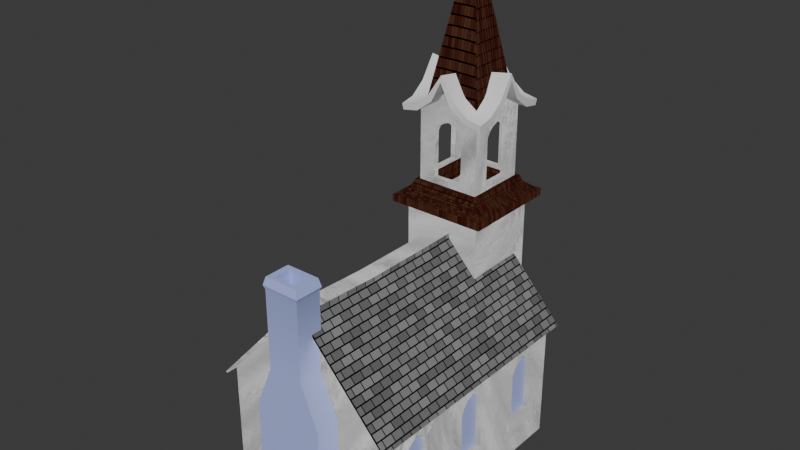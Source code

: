 # Source: Church.blend  (saved by Blender 4.5.88; exported with 4.5.12 LTS)
import bpy
from mathutils import Matrix  # noqa: F401  (used for matrix-valued properties, if any)

bpy.ops.wm.read_factory_settings(use_empty=True)
scene = bpy.context.scene
scene.name = 'Scene'

# ---- collections
col_collection = bpy.data.collections.new('Collection'); scene.collection.children.link(col_collection)

# ---- images (referenced by path relative to the original .blend; pixels are not part of the script)
import os
ASSET_DIR = os.environ.get("B2B_ASSET_DIR", "")  # directory of the original .blend (textures are referenced by path, not embedded)
HERE = os.path.dirname(os.path.abspath(__file__))  # packed textures are extracted next to this script under _unpacked/

def load_image(name, relpath, width, height, colorspace="sRGB"):
    """Load a texture the original file referenced (path relative to the .blend, or extracted next to this script)."""
    p = next((c for c in (os.path.join(HERE, relpath), os.path.join(ASSET_DIR, relpath)) if relpath and os.path.exists(c)), "")
    if p:
        img = bpy.data.images.load(p, check_existing=True)
        img.name = name
    else:  # same state as the original file: an image datablock whose file is absent (Cycles renders it pink)
        img = bpy.data.images.new(name, width, height)
        img.source = "FILE"
        img.filepath = "//" + (relpath or name)
    img.colorspace_settings.name = colorspace
    return img
img_church = load_image('Church', 'Church.png', 1024, 1024, 'sRGB')

# ---- materials (node trees are filled in below, after node groups)
mat_material = bpy.data.materials.new('Material')
mat_material.alpha_threshold = 0.0
mat_material.roughness = 0.5
mat_material.line_color = (0.0, 0.0, 0.0, 1.0)
mat_glass = bpy.data.materials.new('Glass')
mat_roof = bpy.data.materials.new('Roof')
mat_roof_red = bpy.data.materials.new('Roof Red')

# ---- node groups
ng_smooth_by_angle = bpy.data.node_groups.new('Smooth by Angle', 'GeometryNodeTree')
_s = ng_smooth_by_angle.interface.new_socket(name='Mesh', in_out='OUTPUT', socket_type='NodeSocketGeometry')
_s = ng_smooth_by_angle.interface.new_socket(name='Mesh', in_out='INPUT', socket_type='NodeSocketGeometry')
_s = ng_smooth_by_angle.interface.new_socket(name='Angle', in_out='INPUT', socket_type='NodeSocketFloat')
_s.subtype = 'ANGLE'
_s.default_value = 0.5236
_s.min_value = 0.0
_s.max_value = 3.142
_s.description = 'Maximum face angle for smooth edges'
_s = ng_smooth_by_angle.interface.new_socket(name='Ignore Sharpness', in_out='INPUT', socket_type='NodeSocketBool')
_s.force_non_field = True
ng_smooth_by_angle.description = 'Set the sharpness of mesh edges based on the angle between the neighboring faces'
ng_smooth_by_angle.is_modifier = True
_N = ng_smooth_by_angle.nodes; _L = ng_smooth_by_angle.links
n0 = _N.new('GeometryNodeSetShadeSmooth'); n0.name = 'Set Shade Smooth'; n0.location = (120, -80)
n0.domain = 'EDGE'
n1 = _N.new('GeometryNodeSetShadeSmooth'); n1.name = 'Set Shade Smooth.001'; n1.location = (300, -80)
n2 = _N.new('NodeGroupOutput'); n2.name = 'Group Output'; n2.location = (480, -80)
n3 = _N.new('GeometryNodeInputMeshEdgeAngle'); n3.name = 'Edge Angle'; n3.location = (-440, -240)
n4 = _N.new('NodeGroupInput'); n4.name = 'Group Input'; n4.location = (-80, -80)
n5 = _N.new('GeometryNodeInputEdgeSmooth'); n5.name = 'Is Edge Smooth'; n5.location = (-260, -120)
n6 = _N.new('GeometryNodeInputShadeSmooth'); n6.name = 'Is Shade Smooth'; n6.location = (-440, -397)
n7 = _N.new('FunctionNodeCompare'); n7.name = 'Compare'; n7.location = (-260, -260)
n7.operation = 'LESS_EQUAL'
n7.inputs[6].default_value = (0.0, 0.0, 0.0, 0.0)
n7.inputs[7].default_value = (0.0, 0.0, 0.0, 0.0)
n8 = _N.new('FunctionNodeBooleanMath'); n8.name = 'Boolean Math.001'; n8.location = (-80, -260)
n9 = _N.new('NodeGroupInput'); n9.name = 'Group Input.001'; n9.location = (-440, -329)
n10 = _N.new('NodeGroupInput'); n10.name = 'Group Input.002'; n10.location = (-259, -189)
n11 = _N.new('FunctionNodeBooleanMath'); n11.name = 'Boolean Math'; n11.location = (-80, -149)
n11.operation = 'OR'
n12 = _N.new('FunctionNodeBooleanMath'); n12.name = 'Boolean Math.002'; n12.location = (-260, -380)
n12.operation = 'OR'
n13 = _N.new('NodeGroupInput'); n13.name = 'Group Input.003'; n13.location = (-440, -460)
_L.new(n3.outputs[0], n7.inputs[0])
_L.new(n1.outputs[0], n2.inputs[0])
_L.new(n9.outputs[1], n7.inputs[1])
_L.new(n7.outputs[0], n8.inputs[0])
_L.new(n4.outputs[0], n0.inputs[0])
_L.new(n0.outputs[0], n1.inputs[0])
_L.new(n8.outputs[0], n0.inputs[2])
_L.new(n10.outputs[2], n11.inputs[1])
_L.new(n5.outputs[0], n11.inputs[0])
_L.new(n11.outputs[0], n0.inputs[1])
_L.new(n13.outputs[2], n12.inputs[1])
_L.new(n6.outputs[0], n12.inputs[0])
_L.new(n12.outputs[0], n8.inputs[1])
n2.is_active_output = True

# ---- material node trees
mat_material.use_nodes = True; mat_material.node_tree.nodes.clear()
_N = mat_material.node_tree.nodes; _L = mat_material.node_tree.links
n0 = _N.new('ShaderNodeOutputMaterial'); n0.name = 'Material Output'; n0.location = (577, 583)
n1 = _N.new('ShaderNodeTexBrick'); n1.name = 'Brick Texture'; n1.location = (304, 412)
n1.inputs[1].default_value = (0.0623, 0.05643, 0.05053, 1.0)
n1.inputs[2].default_value = (0.1999, 0.1719, 0.1447, 1.0)
n1.inputs[3].default_value = (0.008448, 0.008448, 0.008448, 1.0)
n1.inputs[4].default_value = 55.4
n1.inputs[5].default_value = 0.0
n1.inputs[6].default_value = 1.0
n2 = _N.new('ShaderNodeUVMap'); n2.name = 'UV Map'; n2.location = (-340, 661)
n3 = _N.new('ShaderNodeNewGeometry'); n3.name = 'Geometry'; n3.location = (-612, 601)
n4 = _N.new('ShaderNodeVectorRotate'); n4.name = 'Vector Rotate'; n4.location = (-134, 284)
n4.inputs[3].default_value = 1.571
n5 = _N.new('ShaderNodeTexImage'); n5.name = 'Image Texture'; n5.location = (700, 2)
n5.image = img_church
n6 = _N.new('ShaderNodeTexVoronoi'); n6.name = 'Voronoi Texture'; n6.location = (30, 416)
n6.feature = 'DISTANCE_TO_EDGE'
n6.inputs[2].default_value = 8.9
n7 = _N.new('ShaderNodeTexBrick'); n7.name = 'Brick Texture.001'; n7.location = (290, 871)
n7.inputs[4].default_value = 17.4
n8 = _N.new('ShaderNodeTexNoise'); n8.name = 'Noise Texture'; n8.location = (-60, 918)
n8.inputs[2].default_value = -5.0
n8.inputs[3].default_value = 8.1
n8.inputs[4].default_value = 1.0
n8.inputs[5].default_value = 2.4
n8.inputs[8].default_value = 12.5
_L.new(n2.outputs[0], n4.inputs[0])
_L.new(n6.outputs[0], n1.inputs[0])
_L.new(n2.outputs[0], n6.inputs[0])
_L.new(n7.outputs[0], n0.inputs[0])
_L.new(n2.outputs[0], n8.inputs[0])
_L.new(n2.outputs[0], n7.inputs[0])
_L.new(n8.outputs[0], n7.inputs[9])
_L.new(n8.outputs[0], n7.inputs[8])
n0.is_active_output = True
mat_glass.use_nodes = True; mat_glass.node_tree.nodes.clear()
_N = mat_glass.node_tree.nodes; _L = mat_glass.node_tree.links
n0 = _N.new('ShaderNodeBsdfPrincipled'); n0.name = 'Principled BSDF'; n0.location = (-200, 100)
n0.inputs[0].default_value = (0.4498, 0.5216, 0.9503, 1.0)
n1 = _N.new('ShaderNodeOutputMaterial'); n1.name = 'Material Output'; n1.location = (200, 100)
_L.new(n0.outputs[0], n1.inputs[0])
n1.is_active_output = True
mat_roof.use_nodes = True; mat_roof.node_tree.nodes.clear()
_N = mat_roof.node_tree.nodes; _L = mat_roof.node_tree.links
n0 = _N.new('ShaderNodeOutputMaterial'); n0.name = 'Material Output'; n0.location = (308, 85)
n1 = _N.new('ShaderNodeTexBrick'); n1.name = 'Brick Texture'; n1.location = (-424, 63)
n1.inputs[1].default_value = (0.1, 0.1, 0.1, 1.0)
n1.inputs[4].default_value = 30.0
n2 = _N.new('ShaderNodeUVMap'); n2.name = 'UV Map'; n2.location = (-908, -151)
n3 = _N.new('ShaderNodeNewGeometry'); n3.name = 'Geometry'; n3.location = (-851, 96)
n4 = _N.new('ShaderNodeVectorRotate'); n4.name = 'Vector Rotate'; n4.location = (-655, -113)
n4.inputs[3].default_value = 1.571
n5 = _N.new('ShaderNodeTexImage'); n5.name = 'Image Texture'; n5.location = (-37, -423)
n5.image = img_church
n6 = _N.new('ShaderNodeBsdfDiffuse'); n6.name = 'Diffuse BSDF'; n6.location = (-31, 206)
_L.new(n4.outputs[0], n1.inputs[0])
_L.new(n2.outputs[0], n4.inputs[0])
_L.new(n1.outputs[0], n6.inputs[0])
_L.new(n1.outputs[0], n0.inputs[0])
n0.is_active_output = True
mat_roof_red.use_nodes = True; mat_roof_red.node_tree.nodes.clear()
_N = mat_roof_red.node_tree.nodes; _L = mat_roof_red.node_tree.links
n0 = _N.new('ShaderNodeOutputMaterial'); n0.name = 'Material Output'; n0.location = (751, 341)
n1 = _N.new('ShaderNodeTexBrick'); n1.name = 'Brick Texture'; n1.location = (18, 320)
n1.inputs[1].default_value = (0.0302, 0.005713, 0.004098, 1.0)
n1.inputs[2].default_value = (0.0666, 0.0262, 0.01432, 1.0)
n2 = _N.new('ShaderNodeUVMap'); n2.name = 'UV Map'; n2.location = (-750, 76)
n3 = _N.new('ShaderNodeNewGeometry'); n3.name = 'Geometry'; n3.location = (-509, 363)
n4 = _N.new('ShaderNodeVectorRotate'); n4.name = 'Vector Rotate'; n4.location = (-497, 115)
n4.inputs[3].default_value = 1.571
n5 = _N.new('ShaderNodeTexImage'); n5.name = 'Image Texture'; n5.location = (396, 222)
n5.image = img_church
n6 = _N.new('ShaderNodeBsdfDiffuse'); n6.name = 'Diffuse BSDF'; n6.location = (412, 462)
n7 = _N.new('ShaderNodeSeparateXYZ'); n7.name = 'Separate XYZ'; n7.location = (-328, 459)
n8 = _N.new('ShaderNodeCombineXYZ'); n8.name = 'Combine XYZ'; n8.location = (-161, 458)
_L.new(n2.outputs[0], n4.inputs[0])
_L.new(n1.outputs[0], n6.inputs[0])
_L.new(n1.outputs[0], n0.inputs[0])
_L.new(n3.outputs[0], n7.inputs[0])
_L.new(n7.outputs[0], n8.inputs[0])
_L.new(n8.outputs[0], n1.inputs[0])
_L.new(n7.outputs[1], n8.inputs[1])
n0.is_active_output = True

# ---- world
world_world = bpy.data.worlds.new('World'); scene.world = world_world
world_world.use_nodes = True; world_world.node_tree.nodes.clear()
_N = world_world.node_tree.nodes; _L = world_world.node_tree.links
n0 = _N.new('ShaderNodeOutputWorld'); n0.name = 'World Output'; n0.location = (200, 100)
n1 = _N.new('ShaderNodeBackground'); n1.name = 'Background'; n1.location = (-200, 100)
n1.inputs[0].default_value = (0.05088, 0.05088, 0.05088, 1.0)
_L.new(n1.outputs[0], n0.inputs[0])
n0.is_active_output = True
world_world.color = (0.05088, 0.05088, 0.05088)
world_world.sun_shadow_jitter_overblur = 0.0

# ---- meshes
me_church = bpy.data.meshes.new('Church')
me_church.from_pydata([(1.223, 1.418, 9.325), (0.2881, 1.385, 9.777), (1.256, 2.353, 9.777), (0.3382, 2.303, 9.837), (0.7682, 1.405, 9.415), (0.0003476, 1.369, 10.35), (0.3004, 1.827, 9.711), (1.236, 1.873, 9.415), (1.273, 2.641, 10.35), (0.3689, 2.641, 10.21), (0.0003476, 2.272, 10.21), (0.814, 2.341, 9.711), (0.8381, 2.641, 10.28), (0.0003476, 2.641, 10.16), (0.0003476, 1.803, 10.28), (0.7826, 1.859, 9.441), (-1.222, 1.418, 9.325), (-0.2874, 1.385, 9.777), (-1.255, 2.353, 9.777), (-0.3375, 2.303, 9.837), (-0.7675, 1.405, 9.415), (-0.2997, 1.827, 9.711), (-1.236, 1.873, 9.415), (-1.272, 2.641, 10.35), (-0.3682, 2.641, 10.21), (-0.8133, 2.341, 9.711), (-0.8374, 2.641, 10.28), (-0.7819, 1.859, 9.441), (1.223, 3.864, 9.325), (0.2881, 3.897, 9.777), (1.256, 2.929, 9.777), (0.3382, 2.979, 9.837), (0.7682, 3.877, 9.415), (0.0003476, 3.913, 10.35), (0.3004, 3.455, 9.711), (1.236, 3.409, 9.415), (0.0003476, 3.009, 10.21), (0.814, 2.941, 9.711), (0.0003476, 3.479, 10.28), (0.7826, 3.423, 9.441), (-1.222, 3.864, 9.325), (-0.2874, 3.897, 9.777), (-1.255, 2.929, 9.777), (-0.3375, 2.979, 9.837), (-0.7675, 3.877, 9.415), (-0.2997, 3.455, 9.711), (-1.236, 3.409, 9.415), (-0.8133, 2.941, 9.711), (-0.7819, 3.423, 9.441), (1.245, 1.396, 9.5), (0.4153, 1.396, 9.901), (1.245, 2.226, 9.901), (0.4153, 2.226, 9.977), (0.8303, 1.396, 9.581), (0.0003476, 1.396, 10.53), (0.4153, 1.811, 9.846), (1.245, 1.811, 9.581), (1.245, 2.641, 10.53), (0.4153, 2.641, 10.39), (0.0003476, 2.226, 10.39), (0.8303, 2.226, 9.846), (0.8303, 2.641, 10.46), (0.0003476, 2.641, 10.34), (0.0003476, 1.811, 10.46), (0.8303, 1.811, 9.606), (-1.245, 1.396, 9.5), (-0.4146, 1.396, 9.901), (-1.245, 2.226, 9.901), (-0.4146, 2.226, 9.977), (-0.8296, 1.396, 9.581), (-0.4146, 1.811, 9.846), (-1.245, 1.811, 9.581), (-1.245, 2.641, 10.53), (-0.4146, 2.641, 10.39), (-0.8296, 2.226, 9.846), (-0.8296, 2.641, 10.46), (-0.8296, 1.811, 9.606), (1.245, 3.886, 9.5), (0.4153, 3.886, 9.901), (1.245, 3.056, 9.901), (0.4153, 3.056, 9.977), (0.8303, 3.886, 9.581), (0.0003476, 3.886, 10.53), (0.4153, 3.471, 9.846), (1.245, 3.471, 9.581), (0.0003476, 3.056, 10.39), (0.8303, 3.056, 9.846), (0.0003476, 3.471, 10.46), (0.8303, 3.471, 9.606), (-1.245, 3.886, 9.5), (-0.4146, 3.886, 9.901), (-1.245, 3.056, 9.901), (-0.4146, 3.056, 9.977), (-0.8296, 3.886, 9.581), (-0.4146, 3.471, 9.846), (-1.245, 3.471, 9.581), (-0.8296, 3.056, 9.846), (-0.8296, 3.471, 9.606), (-2.646, -3.959, 3.343), (-2.646, 3.366, 3.343), (2.644, -3.959, 3.343), (2.644, 3.366, 3.343), (-0.1369, 3.366, 6.128), (0.135, 3.366, 6.128), (0.135, -3.959, 6.128), (-0.1369, -3.959, 6.128), (-2.646, -1.584, 3.343), (-2.646, 0.8909, 3.343), (2.644, 0.8909, 3.343), (2.644, -1.584, 3.343), (0.135, -1.584, 6.073), (0.135, 0.8909, 6.073), (-0.1369, 0.8909, 6.073), (-0.1369, -1.584, 6.073), (-2.683, -1.584, 3.377), (-2.683, -3.959, 3.377), (-0.1738, -3.959, 6.161), (-0.1738, -1.584, 6.106), (-2.683, 3.366, 3.377), (-2.683, 0.8905, 3.377), (-0.1738, 0.8905, 6.106), (-0.1738, 3.366, 6.161), (2.681, 0.8905, 3.377), (2.681, 3.366, 3.377), (0.172, 3.366, 6.161), (2.681, -3.959, 3.377), (2.681, -1.584, 3.377), (0.172, -3.959, 6.161), (0.1718, 0.8909, 6.107), (0.1718, -1.584, 6.107), (-0.0009368, 3.438, 9.601), (0.8198, 3.462, 9.454), (0.7966, 2.641, 9.601), (0.8198, 1.82, 9.454), (-0.0009368, 1.843, 9.601), (-0.8216, 1.82, 9.454), (-0.7984, 2.641, 9.601), (-0.8216, 3.462, 9.454), (-0.0009368, 2.641, 14.0), (-1.126, 1.528, 0.0), (-1.126, 1.528, 7.004), (-1.126, 3.778, 0.0), (-1.126, 3.778, 7.004), (1.124, 1.528, 0.0), (1.124, 1.528, 7.004), (1.124, 3.778, 0.0), (1.124, 3.778, 7.004), (-2.532, -3.722, 3.469), (-2.532, -3.722, 0.0), (-2.532, 3.028, 3.469), (-2.532, 3.028, 0.0), (2.53, -3.722, 3.469), (2.53, -3.722, 0.0), (2.53, 3.028, 3.469), (2.53, 3.028, 0.0), (-0.9009, 1.741, 7.25), (-0.9009, 3.541, 7.25), (0.8991, 1.741, 7.25), (0.8991, 3.541, 7.25), (-1.126, 1.528, 3.75), (-1.126, 3.778, 3.75), (1.124, 3.778, 3.75), (1.124, 1.528, 3.75), (-0.6009, 3.778, 0.5104), (0.5991, 3.778, 0.5104), (-0.6009, 3.299, 0.5104), (0.5991, 3.299, 0.5104), (-0.0009368, 3.778, 3.333), (-0.6009, 3.778, 2.733), (-0.1863, 3.778, 3.304), (-0.3536, 3.778, 3.219), (-0.4863, 3.778, 3.086), (-0.5716, 3.778, 2.919), (0.5991, 3.778, 2.733), (0.5697, 3.778, 2.919), (0.4845, 3.778, 3.086), (0.3517, 3.778, 3.219), (0.1845, 3.778, 3.304), (-0.6009, 3.299, 2.733), (-0.0009368, 3.299, 3.333), (-0.5716, 3.299, 2.919), (-0.4863, 3.299, 3.086), (-0.3536, 3.299, 3.219), (-0.1863, 3.299, 3.304), (0.5991, 3.299, 2.733), (0.1845, 3.299, 3.304), (0.3517, 3.299, 3.219), (0.4845, 3.299, 3.086), (0.5697, 3.299, 2.919), (-0.4009, 3.778, 4.443), (0.3991, 3.778, 4.443), (-0.4009, 3.591, 4.443), (0.3991, 3.591, 4.443), (-0.0009367, 3.778, 6.2), (-0.4009, 3.778, 5.6), (-0.2009, 3.778, 6.0), (-0.3473, 3.778, 5.8), (0.3991, 3.778, 5.6), (0.3455, 3.778, 5.8), (0.1991, 3.778, 6.0), (-0.4009, 3.591, 5.6), (-0.3473, 3.591, 5.8), (-0.2009, 3.591, 6.0), (-0.0009368, 3.591, 6.2), (0.3991, 3.591, 5.6), (0.1991, 3.591, 6.0), (0.3455, 3.591, 5.8), (-0.6009, 3.049, 4.3), (-0.6009, 3.049, 4.5), (-0.6009, 3.933, 4.3), (0.5991, 3.049, 4.3), (0.5991, 3.049, 4.5), (0.5991, 3.933, 4.3), (-0.6009, 3.833, 4.5), (-0.6009, 3.933, 4.4), (-0.6009, 3.904, 4.471), (0.5991, 3.933, 4.4), (0.5991, 3.833, 4.5), (0.5991, 3.904, 4.471), (-1.424, 1.218, 6.92), (-1.001, 1.641, 7.347), (-1.424, 4.064, 6.92), (-1.001, 3.641, 7.347), (1.422, 1.218, 6.92), (0.9991, 1.641, 7.347), (1.422, 4.064, 6.92), (0.9991, 3.641, 7.347), (-1.424, 4.064, 6.718), (-1.424, 1.218, 6.718), (1.422, 4.064, 6.718), (1.422, 1.218, 6.718), (-1.219, 1.423, 7.03), (-1.219, 3.859, 7.03), (1.217, 3.859, 7.03), (1.217, 1.423, 7.03), (-0.4497, 3.541, 7.523), (0.4478, 3.541, 7.523), (-0.2509, 3.028, 6.0), (0.2491, 3.028, 6.0), (0.2491, -3.722, 6.0), (-0.2509, -3.722, 6.0), (-0.4497, 3.391, 7.523), (0.4478, 3.391, 7.523), (-0.0009368, 3.541, 9.164), (-0.4497, 3.541, 8.805), (-0.9009, 3.541, 9.437), (-0.2011, 3.541, 9.09), (-0.3571, 3.541, 8.965), (0.4478, 3.541, 8.805), (0.8991, 3.541, 9.437), (0.3552, 3.541, 8.965), (0.1993, 3.541, 9.09), (-0.4497, 3.391, 8.805), (-0.0009368, 3.391, 9.164), (-0.3571, 3.391, 8.965), (-0.2011, 3.391, 9.09), (0.4478, 3.391, 8.805), (0.1993, 3.391, 9.09), (0.3552, 3.391, 8.965), (-0.9009, 3.063, 7.523), (-0.9009, 2.219, 7.523), (-0.7509, 3.063, 7.523), (-0.7509, 2.219, 7.523), (-0.4228, 1.741, 7.523), (0.4209, 1.741, 7.523), (0.8991, 3.063, 7.523), (0.8991, 2.219, 7.523), (-0.4228, 1.891, 7.523), (0.4209, 1.891, 7.523), (0.7491, 3.063, 7.523), (0.7491, 2.219, 7.523), (0.8991, 2.641, 9.164), (0.8991, 3.063, 8.826), (0.8991, 2.829, 9.094), (0.8991, 2.976, 8.977), (0.8991, 2.219, 8.826), (0.8991, 1.741, 9.437), (0.8991, 2.306, 8.977), (0.8991, 2.453, 9.094), (0.7491, 3.063, 8.826), (0.7491, 2.641, 9.164), (0.7491, 2.976, 8.977), (0.7491, 2.829, 9.094), (0.7491, 2.219, 8.826), (0.7491, 2.453, 9.094), (0.7491, 2.306, 8.977), (-0.4228, 1.741, 8.826), (-0.0009368, 1.741, 9.164), (-0.9009, 1.741, 9.437), (-0.3358, 1.741, 8.977), (-0.1892, 1.741, 9.094), (0.4209, 1.741, 8.826), (0.1873, 1.741, 9.094), (0.3339, 1.741, 8.977), (-0.0009368, 1.891, 9.164), (-0.4228, 1.891, 8.826), (-0.1892, 1.891, 9.094), (-0.3358, 1.891, 8.977), (0.4209, 1.891, 8.826), (0.3339, 1.891, 8.977), (0.1873, 1.891, 9.094), (-0.9009, 2.219, 8.826), (-0.9009, 2.453, 9.094), (-0.9009, 2.306, 8.977), (-0.9009, 3.063, 8.826), (-0.9009, 2.641, 9.164), (-0.9009, 2.976, 8.977), (-0.9009, 2.829, 9.094), (-0.7509, 2.219, 8.826), (-0.7509, 2.306, 8.977), (-0.7509, 2.453, 9.094), (-0.7509, 2.641, 9.164), (-0.7509, 3.063, 8.826), (-0.7509, 2.829, 9.094), (-0.7509, 2.976, 8.977), (-0.7633, 1.879, 7.347), (-0.7633, 3.403, 7.347), (0.7614, 3.403, 7.347), (0.7614, 1.879, 7.347), (-0.8689, 2.101, 6.829), (-0.8689, 3.626, 6.829), (0.6558, 3.626, 6.829), (0.6558, 2.101, 6.829), (-0.0009368, 1.741, 10.0), (-0.0009368, 3.541, 10.0), (0.8991, 2.641, 10.0), (-0.9009, 2.641, 10.0), (-1.11, 3.749, 6.718), (-1.11, 1.532, 6.718), (1.108, 3.749, 6.718), (1.108, 1.532, 6.718), (-1.07, 1.572, 7.17), (-1.07, 3.71, 7.17), (1.068, 3.71, 7.17), (1.068, 1.572, 7.17), (2.53, -1.472, 0.0), (2.53, 0.7784, 0.0), (-2.532, -1.472, 3.469), (-2.532, 0.7784, 3.469), (2.53, 0.7784, 3.469), (2.53, -1.472, 3.469), (-2.532, 0.7784, 0.0), (-2.532, -1.472, 0.0), (0.2491, -1.472, 5.95), (0.2491, 0.7784, 5.95), (-0.2509, 0.7784, 5.95), (-0.2509, -1.472, 5.95), (-2.532, 2.325, 1.0), (-2.532, 1.482, 1.0), (-2.532, 0.07527, 1.0), (-2.532, -0.7685, 1.0), (-2.532, -3.018, 1.0), (-2.532, -2.175, 1.0), (2.53, -3.018, 1.0), (2.53, -2.175, 1.0), (2.53, -0.7685, 1.0), (2.53, 0.07527, 1.0), (2.53, 1.482, 1.0), (2.53, 2.325, 1.0), (-2.382, 2.325, 1.0), (-2.382, 1.482, 1.0), (-2.382, 0.07527, 1.0), (-2.382, -0.7685, 1.0), (-2.382, -3.018, 1.0), (-2.382, -2.175, 1.0), (2.38, -3.018, 1.0), (2.38, -2.175, 1.0), (2.38, -0.7685, 1.0), (2.38, 0.07527, 1.0), (2.38, 1.482, 1.0), (2.38, 2.325, 1.0), (-2.532, 2.325, 2.625), (-2.532, 1.903, 3.047), (-2.532, 2.238, 2.813), (-2.532, 2.092, 2.96), (-2.532, 1.482, 2.625), (-2.532, 1.715, 2.96), (-2.532, 1.569, 2.813), (-2.382, 2.325, 2.625), (-2.382, 2.092, 2.96), (-2.382, 2.238, 2.813), (-2.382, 1.482, 2.625), (-2.382, 1.903, 3.047), (-2.382, 1.569, 2.813), (-2.382, 1.715, 2.96), (-2.532, -0.3466, 3.047), (-2.532, -0.7685, 2.625), (-2.532, -0.5348, 2.96), (-2.532, -0.6815, 2.813), (-2.532, 0.07527, 2.625), (-2.532, -0.01174, 2.813), (-2.532, -0.1584, 2.96), (-2.382, -0.7685, 2.625), (-2.382, -0.6815, 2.813), (-2.382, -0.5348, 2.96), (-2.382, -0.3466, 3.047), (-2.382, 0.07527, 2.625), (-2.382, -0.1584, 2.96), (-2.382, -0.01174, 2.813), (-2.532, -2.597, 3.047), (-2.532, -3.018, 2.625), (-2.532, -2.785, 2.96), (-2.532, -2.931, 2.813), (-2.532, -2.175, 2.625), (-2.532, -2.262, 2.813), (-2.532, -2.408, 2.96), (-2.382, -3.018, 2.625), (-2.382, -2.597, 3.047), (-2.382, -2.931, 2.813), (-2.382, -2.785, 2.96), (-2.382, -2.175, 2.625), (-2.382, -2.408, 2.96), (-2.382, -2.262, 2.813), (2.53, -3.018, 2.625), (2.53, -2.931, 2.813), (2.53, -2.785, 2.96), (2.53, -2.597, 3.047), (2.53, -2.175, 2.625), (2.53, -2.408, 2.96), (2.53, -2.262, 2.813), (2.38, -2.597, 3.047), (2.38, -3.018, 2.625), (2.38, -2.785, 2.96), (2.38, -2.931, 2.813), (2.38, -2.175, 2.625), (2.38, -2.262, 2.813), (2.38, -2.408, 2.96), (2.53, -0.3466, 3.047), (2.53, 0.07527, 2.625), (2.53, -0.1584, 2.96), (2.53, -0.01174, 2.813), (2.53, -0.7685, 2.625), (2.53, -0.6815, 2.813), (2.53, -0.5348, 2.96), (2.38, 0.07527, 2.625), (2.38, -0.3466, 3.047), (2.38, -0.01174, 2.813), (2.38, -0.1584, 2.96), (2.38, -0.7685, 2.625), (2.38, -0.5348, 2.96), (2.38, -0.6815, 2.813), (2.53, 2.325, 2.625), (2.53, 2.092, 2.96), (2.53, 2.238, 2.813), (2.53, 1.482, 2.625), (2.53, 1.903, 3.047), (2.53, 1.569, 2.813), (2.53, 1.715, 2.96), (2.38, 2.325, 2.625), (2.38, 1.903, 3.047), (2.38, 2.238, 2.813), (2.38, 2.092, 2.96), (2.38, 1.482, 2.625), (2.38, 1.715, 2.96), (2.38, 1.569, 2.813), (-2.601, 1.298, 1.141), (-2.601, 1.298, 0.859), (-2.601, 2.483, 1.141), (-2.601, 2.483, 0.859), (-2.301, 1.298, 1.141), (-2.301, 1.298, 0.859), (-2.301, 2.483, 1.141), (-2.301, 2.483, 0.859), (-2.601, -0.9217, 1.141), (-2.601, -0.9217, 0.859), (-2.601, 0.2635, 1.141), (-2.601, 0.2635, 0.859), (-2.301, -0.9217, 1.141), (-2.301, -0.9217, 0.859), (-2.301, 0.2635, 1.141), (-2.301, 0.2635, 0.859), (-2.601, -3.202, 1.141), (-2.601, -3.202, 0.859), (-2.601, -2.017, 1.141), (-2.601, -2.017, 0.859), (-2.301, -3.202, 1.141), (-2.301, -3.202, 0.859), (-2.301, -2.017, 1.141), (-2.301, -2.017, 0.859), (2.599, -1.997, 1.141), (2.599, -1.997, 0.859), (2.599, -3.182, 1.141), (2.599, -3.182, 0.859), (2.299, -1.997, 1.141), (2.299, -1.997, 0.859), (2.299, -3.182, 1.141), (2.299, -3.182, 0.859), (2.599, 0.2235, 1.141), (2.599, 0.2235, 0.859), (2.599, -0.9617, 1.141), (2.599, -0.9617, 0.859), (2.299, 0.2235, 1.141), (2.299, 0.2235, 0.859), (2.299, -0.9617, 1.141), (2.299, -0.9617, 0.859), (2.599, 2.503, 1.141), (2.599, 2.503, 0.859), (2.599, 1.318, 1.141), (2.599, 1.318, 0.859), (2.299, 2.503, 1.141), (2.299, 2.503, 0.859), (2.299, 1.318, 1.141), (2.299, 1.318, 0.859), (-0.2509, -3.722, 6.25), (0.2491, -3.722, 6.25), (0.2491, 0.7784, 6.15), (0.2491, 3.028, 6.2), (-0.2509, 3.028, 6.2), (-0.2509, -1.472, 6.15), (0.2491, -1.472, 6.15), (-0.2509, 0.7784, 6.15), (0.9991, -3.659, 3.442), (0.9991, -3.659, 0.0), (0.9991, -4.409, 3.442), (0.9991, -4.409, 0.0), (-1.001, -3.659, 3.442), (-1.001, -3.659, 0.0), (-1.001, -4.409, 3.442), (-1.001, -4.409, 0.0), (0.4991, -4.409, 4.658), (-0.5009, -4.409, 4.658), (0.4991, -3.659, 4.658), (-0.5009, -3.659, 4.658), (0.4814, -4.396, 7.176), (-0.4833, -4.396, 7.176), (0.4814, -3.672, 7.176), (-0.4833, -3.672, 7.176), (0.2991, -4.259, 7.176), (-0.3009, -4.259, 7.176), (0.2991, -3.809, 7.176), (-0.3009, -3.809, 7.176), (0.2991, -4.259, 6.5), (-0.3009, -4.259, 6.5), (0.2991, -3.809, 6.5), (-0.3009, -3.809, 6.5), (-0.5458, -4.443, 6.947), (-0.5458, -3.625, 6.947), (0.544, -4.443, 6.947), (0.544, -3.625, 6.947), (-0.5009, -3.659, 6.847), (0.4991, -3.659, 6.847), (-0.5009, -4.409, 6.847), (0.4991, -4.409, 6.847)], [(108, 111), (109, 110), (107, 112), (106, 113)], [(15, 7, 0, 4), (14, 6, 1, 5), (13, 9, 3, 10), (12, 8, 2, 11), (9, 12, 11, 3), (10, 3, 6, 14), (6, 15, 4, 1), (3, 11, 15, 6), (11, 2, 7, 15), (27, 20, 16, 22), (14, 5, 17, 21), (13, 10, 19, 24), (26, 25, 18, 23), (24, 19, 25, 26), (10, 14, 21, 19), (21, 17, 20, 27), (19, 21, 27, 25), (25, 27, 22, 18), (39, 32, 28, 35), (38, 33, 29, 34), (13, 36, 31, 9), (12, 37, 30, 8), (9, 31, 37, 12), (36, 38, 34, 31), (34, 29, 32, 39), (31, 34, 39, 37), (37, 39, 35, 30), (48, 46, 40, 44), (38, 45, 41, 33), (13, 24, 43, 36), (26, 23, 42, 47), (24, 26, 47, 43), (36, 43, 45, 38), (45, 48, 44, 41), (43, 47, 48, 45), (47, 42, 46, 48), (64, 53, 49, 56), (63, 54, 50, 55), (62, 59, 52, 58), (61, 60, 51, 57), (58, 52, 60, 61), (59, 63, 55, 52), (55, 50, 53, 64), (52, 55, 64, 60), (60, 64, 56, 51), (76, 71, 65, 69), (63, 70, 66, 54), (62, 73, 68, 59), (75, 72, 67, 74), (73, 75, 74, 68), (59, 68, 70, 63), (70, 76, 69, 66), (68, 74, 76, 70), (74, 67, 71, 76), (88, 84, 77, 81), (87, 83, 78, 82), (62, 58, 80, 85), (61, 57, 79, 86), (58, 61, 86, 80), (85, 80, 83, 87), (83, 88, 81, 78), (80, 86, 88, 83), (86, 79, 84, 88), (97, 93, 89, 95), (87, 82, 90, 94), (62, 85, 92, 73), (75, 96, 91, 72), (73, 92, 96, 75), (85, 87, 94, 92), (94, 90, 93, 97), (92, 94, 97, 96), (96, 97, 95, 91), (4, 0, 49, 53), (5, 1, 50, 54), (7, 2, 51, 56), (1, 4, 53, 50), (0, 7, 56, 49), (2, 8, 57, 51), (16, 20, 69, 65), (17, 5, 54, 66), (18, 22, 71, 67), (20, 17, 66, 69), (22, 16, 65, 71), (23, 18, 67, 72), (28, 32, 81, 77), (29, 33, 82, 78), (30, 35, 84, 79), (32, 29, 78, 81), (35, 28, 77, 84), (8, 30, 79, 57), (44, 40, 89, 93), (33, 41, 90, 82), (46, 42, 91, 95), (41, 44, 93, 90), (40, 46, 95, 89), (42, 23, 72, 91), (114, 115, 116, 117), (98, 115, 114, 106), (105, 116, 115, 98), (113, 117, 116, 105), (118, 119, 120, 121), (107, 119, 118, 99), (107, 99, 102, 112, 113, 105, 98, 106), (102, 121, 120, 112), (99, 118, 121, 102), (119, 114, 117, 120), (106, 114, 119, 107), (112, 120, 117, 113), (122, 123, 124, 128), (101, 123, 122, 108), (103, 124, 123, 101), (111, 128, 124, 103), (125, 126, 129, 127), (109, 126, 125, 100), (104, 127, 129, 110), (109, 100, 104, 110, 111, 103, 101, 108), (126, 122, 128, 129), (108, 122, 126, 109), (110, 129, 128, 111), (130, 138, 131), (131, 138, 132), (132, 138, 133), (133, 138, 134), (134, 138, 135), (135, 138, 136), (130, 131, 132, 133, 134, 135, 136, 137), (136, 138, 137), (137, 138, 130), (159, 140, 142, 160), (161, 146, 144, 162), (162, 144, 140, 159), (164, 163, 165, 166), (150, 149, 153, 154), (152, 151, 147, 148), (143, 162, 159, 139), (145, 161, 162, 143), (139, 159, 160, 141), (145, 141, 163, 164), (167, 169, 160), (169, 170, 160), (170, 171, 160), (171, 172, 160), (172, 168, 160), (173, 174, 161), (174, 175, 161), (175, 176, 161), (176, 177, 161), (177, 167, 161), (179, 167, 177, 185), (185, 177, 176, 186), (186, 176, 175, 187), (187, 175, 174, 188), (188, 174, 173, 184), (167, 179, 183, 169), (169, 183, 182, 170), (170, 182, 181, 171), (171, 181, 180, 172), (172, 180, 178, 168), (163, 168, 178, 165), (141, 160, 168, 163), (160, 161, 167), (173, 164, 166, 184), (161, 145, 164, 173), (165, 178, 180, 181, 182, 183, 179, 185, 186, 187, 188, 184, 166), (190, 189, 191, 192), (161, 160, 189, 190), (193, 195, 142), (195, 196, 142), (196, 194, 142), (197, 198, 146), (198, 199, 146), (199, 193, 146), (193, 203, 202, 195), (195, 202, 201, 196), (196, 201, 200, 194), (203, 193, 199, 205), (205, 199, 198, 206), (206, 198, 197, 204), (160, 142, 194, 189), (142, 146, 193), (189, 194, 200, 191), (197, 190, 192, 204), (146, 161, 190, 197), (191, 200, 201, 202, 203, 205, 206, 204, 192), (210, 211, 208, 207), (209, 212, 210, 207), (213, 217, 218, 215), (215, 218, 216, 214), (217, 213, 208, 211), (207, 208, 213, 215, 214, 209), (209, 214, 216, 212), (212, 216, 218, 217, 211, 210), (331, 220, 222, 332), (332, 222, 226, 333), (333, 226, 224, 334), (334, 224, 220, 331), (221, 225, 229, 227), (224, 226, 317, 318), (229, 230, 330, 329), (219, 221, 227, 228), (225, 223, 230, 229), (223, 219, 228, 230), (223, 234, 231, 219), (225, 233, 234, 223), (221, 232, 233, 225), (219, 231, 232, 221), (158, 156, 235, 236), (344, 238, 506, 505), (153, 149, 237, 238), (147, 151, 239, 240), (236, 235, 241, 242), (243, 246, 245), (246, 247, 245), (247, 244, 245), (248, 250, 249), (250, 251, 249), (251, 243, 249), (248, 256, 258, 250), (250, 258, 257, 251), (251, 257, 253, 243), (252, 244, 247, 254), (254, 247, 246, 255), (255, 246, 243, 253), (235, 244, 252, 241), (156, 245, 244, 235), (245, 249, 243), (248, 236, 242, 256), (249, 158, 236, 248), (226, 222, 316, 317), (156, 155, 260, 259), (259, 260, 262, 261), (155, 157, 264, 263), (157, 158, 265, 266), (263, 264, 268, 267), (266, 265, 269, 270), (271, 273, 249), (273, 274, 249), (274, 272, 249), (275, 277, 276), (277, 278, 276), (278, 271, 276), (275, 283, 285, 277), (277, 285, 284, 278), (278, 284, 280, 271), (279, 272, 274, 281), (281, 274, 273, 282), (282, 273, 271, 280), (265, 272, 279, 269), (158, 249, 272, 265), (249, 276, 271), (275, 266, 270, 283), (276, 157, 266, 275), (220, 224, 318, 315), (286, 289, 288), (289, 290, 288), (290, 287, 288), (287, 292, 276), (292, 293, 276), (293, 291, 276), (286, 295, 297, 289), (289, 297, 296, 290), (290, 296, 294, 287), (298, 291, 293, 299), (299, 293, 292, 300), (300, 292, 287, 294), (286, 263, 267, 295), (276, 288, 287), (288, 155, 263, 286), (264, 291, 298, 268), (157, 276, 291, 264), (222, 220, 315, 316), (305, 302, 288), (302, 303, 288), (303, 301, 288), (304, 306, 245), (306, 307, 245), (307, 305, 245), (305, 311, 310, 302), (302, 310, 309, 303), (303, 309, 308, 301), (304, 312, 314, 306), (306, 314, 313, 307), (307, 313, 311, 305), (155, 288, 301, 260), (288, 245, 305), (260, 301, 308, 262), (304, 259, 261, 312), (245, 156, 259, 304), (316, 315, 319, 320), (315, 318, 322, 319), (317, 316, 320, 321), (318, 317, 321, 322), (245, 288, 326), (288, 276, 323), (249, 245, 324), (276, 249, 325), (228, 227, 327, 328), (230, 228, 328, 330), (227, 229, 329, 327), (234, 334, 331, 231), (233, 333, 334, 234), (232, 332, 333, 233), (231, 331, 332, 232), (346, 240, 503, 508), (239, 343, 509, 504), (335, 336, 356, 355), (150, 341, 348, 347), (341, 342, 350, 349), (342, 148, 351, 352), (152, 335, 354, 353), (336, 154, 358, 357), (347, 348, 360, 359), (349, 350, 362, 361), (352, 351, 363, 364), (355, 356, 368, 367), (353, 354, 366, 365), (357, 358, 370, 369), (371, 373, 149), (373, 374, 149), (374, 372, 149), (372, 376, 338), (376, 377, 338), (377, 375, 338), (371, 378, 380, 373), (373, 380, 379, 374), (374, 379, 382, 372), (381, 375, 377, 383), (383, 377, 376, 384), (384, 376, 372, 382), (371, 347, 359, 378), (338, 149, 372), (149, 150, 347, 371), (348, 375, 381, 360), (341, 338, 375, 348), (360, 381, 383, 384, 382, 379, 380, 378, 359), (385, 387, 337), (387, 388, 337), (388, 386, 337), (389, 390, 338), (390, 391, 338), (391, 385, 338), (395, 385, 391, 397), (397, 391, 390, 398), (398, 390, 389, 396), (392, 386, 388, 393), (393, 388, 387, 394), (394, 387, 385, 395), (342, 337, 386, 350), (337, 338, 385), (350, 386, 392, 362), (389, 349, 361, 396), (338, 341, 349, 389), (362, 392, 393, 394, 395, 397, 398, 396, 361), (399, 401, 147), (401, 402, 147), (402, 400, 147), (403, 404, 337), (404, 405, 337), (405, 399, 337), (403, 410, 412, 404), (404, 412, 411, 405), (405, 411, 407, 399), (406, 400, 402, 408), (408, 402, 401, 409), (409, 401, 399, 407), (351, 400, 406, 363), (148, 147, 400, 351), (147, 337, 399), (403, 352, 364, 410), (337, 342, 352, 403), (363, 406, 408, 409, 407, 411, 412, 410, 364), (413, 414, 151), (414, 415, 151), (415, 416, 151), (416, 418, 340), (418, 419, 340), (419, 417, 340), (413, 421, 423, 414), (414, 423, 422, 415), (415, 422, 420, 416), (424, 417, 419, 425), (425, 419, 418, 426), (426, 418, 416, 420), (413, 353, 365, 421), (340, 151, 416), (151, 152, 353, 413), (354, 417, 424, 366), (335, 340, 417, 354), (366, 424, 425, 426, 420, 422, 423, 421, 365), (427, 429, 339), (429, 430, 339), (430, 428, 339), (431, 432, 340), (432, 433, 340), (433, 427, 340), (435, 427, 433, 439), (439, 433, 432, 440), (440, 432, 431, 438), (434, 428, 430, 436), (436, 430, 429, 437), (437, 429, 427, 435), (336, 339, 428, 356), (339, 340, 427), (356, 428, 434, 368), (431, 355, 367, 438), (340, 335, 355, 431), (368, 434, 436, 437, 435, 439, 440, 438, 367), (445, 442, 153), (442, 443, 153), (443, 441, 153), (444, 446, 339), (446, 447, 339), (447, 445, 339), (444, 452, 454, 446), (446, 454, 453, 447), (447, 453, 449, 445), (448, 441, 443, 450), (450, 443, 442, 451), (451, 442, 445, 449), (358, 441, 448, 370), (154, 153, 441, 358), (153, 339, 445), (444, 357, 369, 452), (339, 336, 357, 444), (370, 448, 450, 451, 449, 453, 454, 452, 369), (455, 457, 458, 456), (457, 461, 462, 458), (459, 455, 456, 460), (457, 455, 459, 461), (462, 460, 456, 458), (463, 465, 466, 464), (465, 469, 470, 466), (467, 463, 464, 468), (465, 463, 467, 469), (470, 468, 464, 466), (471, 473, 474, 472), (473, 477, 478, 474), (475, 471, 472, 476), (473, 471, 475, 477), (478, 476, 472, 474), (479, 481, 482, 480), (481, 485, 486, 482), (483, 479, 480, 484), (481, 479, 483, 485), (486, 484, 480, 482), (487, 489, 490, 488), (489, 493, 494, 490), (491, 487, 488, 492), (489, 487, 491, 493), (494, 492, 488, 490), (495, 497, 498, 496), (497, 501, 502, 498), (499, 495, 496, 500), (497, 495, 499, 501), (502, 500, 496, 498), (505, 506, 507, 510), (504, 509, 508, 503), (509, 505, 510, 508), (345, 346, 508, 510), (343, 344, 505, 509), (238, 237, 507, 506), (237, 345, 510, 507), (515, 517, 520, 522), (518, 517, 515, 516), (514, 513, 517, 518), (512, 511, 513, 514), (536, 535, 524, 526), (513, 511, 521, 519), (517, 513, 519, 520), (525, 526, 530, 529), (535, 537, 523, 524), (538, 536, 526, 525), (537, 538, 525, 523), (529, 530, 534, 533), (523, 525, 529, 527), (526, 524, 528, 530), (524, 523, 527, 528), (533, 534, 532, 531), (527, 529, 533, 531), (530, 528, 532, 534), (528, 527, 531, 532), (542, 540, 538, 537), (540, 539, 536, 538), (541, 542, 537, 535), (539, 541, 535, 536), (522, 520, 541, 539), (520, 519, 542, 541), (521, 522, 539, 540), (519, 521, 540, 542), (104, 100, 125, 127)])
me_church.polygons.foreach_set('use_smooth', [True] * 490)
me_church.polygons.foreach_set('material_index', [0, 0, 0, 0, 0, 0, 0, 0, 0, 0, 0, 0, 0, 0, 0, 0, 0, 0, 0, 0, 0, 0, 0, 0, 0, 0, 0, 0, 0, 0, 0, 0, 0, 0, 0, 0, 0, 0, 0, 0, 0, 0, 0, 0, 0, 0, 0, 0, 0, 0, 0, 0, 0, 0, 0, 0, 0, 0, 0, 0, 0, 0, 0, 0, 0, 0, 0, 0, 0, 0, 0, 0, 0, 0, 0, 0, 0, 0, 0, 0, 0, 0, 0, 0, 0, 0, 0, 0, 0, 0, 0, 0, 0, 0, 0, 0, 3, 1, 1, 1, 3, 1, 1, 1, 1, 3, 1, 1, 3, 1, 1, 1, 3, 1, 1, 1, 3, 1, 1, 4, 4, 4, 4, 4, 4, 4, 4, 4, 1, 1, 1, 1, 1, 1, 1, 1, 1, 1, 1, 1, 1, 1, 1, 1, 1, 1, 1, 1, 1, 1, 1, 1, 1, 1, 1, 1, 1, 1, 1, 1, 1, 1, 1, 1, 1, 1, 1, 1, 1, 1, 1, 1, 1, 1, 1, 1, 1, 1, 1, 1, 1, 1, 1, 2, 1, 1, 1, 1, 1, 1, 1, 1, 4, 4, 4, 4, 4, 4, 4, 4, 4, 4, 4, 4, 4, 4, 1, 3, 1, 1, 1, 1, 1, 1, 1, 1, 1, 1, 1, 1, 1, 1, 1, 1, 1, 1, 1, 1, 4, 1, 1, 1, 1, 1, 1, 1, 1, 1, 1, 1, 1, 1, 1, 1, 1, 1, 1, 1, 1, 1, 1, 1, 4, 1, 1, 1, 1, 1, 1, 1, 1, 1, 1, 1, 1, 1, 1, 1, 1, 1, 4, 1, 1, 1, 1, 1, 1, 1, 1, 1, 1, 1, 1, 1, 1, 1, 1, 1, 4, 4, 4, 4, 1, 1, 1, 1, 4, 4, 4, 4, 4, 4, 4, 3, 3, 1, 1, 1, 1, 1, 1, 1, 1, 1, 1, 1, 1, 1, 1, 1, 1, 1, 1, 1, 1, 1, 1, 1, 1, 1, 1, 1, 1, 1, 2, 1, 1, 1, 1, 1, 1, 1, 1, 1, 1, 1, 1, 1, 1, 1, 1, 1, 2, 1, 1, 1, 1, 1, 1, 1, 1, 1, 1, 1, 1, 1, 1, 1, 1, 1, 2, 1, 1, 1, 1, 1, 1, 1, 1, 1, 1, 1, 1, 1, 1, 1, 1, 1, 2, 1, 1, 1, 1, 1, 1, 1, 1, 1, 1, 1, 1, 1, 1, 1, 1, 1, 2, 1, 1, 1, 1, 1, 1, 1, 1, 1, 1, 1, 1, 1, 1, 1, 1, 1, 2, 1, 1, 1, 1, 1, 1, 1, 1, 1, 1, 1, 1, 1, 1, 1, 1, 1, 1, 1, 1, 1, 1, 1, 1, 1, 1, 1, 1, 1, 1, 1, 1, 1, 3, 3, 1, 3, 2, 2, 2, 2, 2, 2, 2, 2, 2, 2, 2, 2, 2, 2, 2, 2, 2, 2, 2, 2, 2, 2, 2, 2, 2, 2, 2, 1])
_uv = me_church.uv_layers.new(name='UVMap')
_uv.uv.foreach_set('vector', [0.3333, 0.7083, 0.375, 0.7083, 0.375, 0.75, 0.3333, 0.75, 0.25, 0.7083, 0.2917, 0.7083, 0.2917, 0.75, 0.25, 0.75, 0.25, 0.625, 0.2917, 0.625, 0.2917, 0.6667, 0.25, 0.6667, 0.3333, 0.625, 0.375, 0.625, 0.375, 0.6667, 0.3333, 0.6667, 0.2917, 0.625, 0.3333, 0.625, 0.3333, 0.6667, 0.2917, 0.6667, 0.25, 0.6667, 0.2917, 0.6667, 0.2917, 0.7083, 0.25, 0.7083, 0.2917, 0.7083, 0.3333, 0.7083, 0.3333, 0.75, 0.2917, 0.75, 0.2917, 0.6667, 0.3333, 0.6667, 0.3333, 0.7083, 0.2917, 0.7083, 0.3333, 0.6667, 0.375, 0.6667, 0.375, 0.7083, 0.3333, 0.7083, 0.3333, 0.7083, 0.3333, 0.75, 0.375, 0.75, 0.375, 0.7083, 0.25, 0.7083, 0.25, 0.75, 0.2917, 0.75, 0.2917, 0.7083, 0.25, 0.625, 0.25, 0.6667, 0.2917, 0.6667, 0.2917, 0.625, 0.3333, 0.625, 0.3333, 0.6667, 0.375, 0.6667, 0.375, 0.625, 0.2917, 0.625, 0.2917, 0.6667, 0.3333, 0.6667, 0.3333, 0.625, 0.25, 0.6667, 0.25, 0.7083, 0.2917, 0.7083, 0.2917, 0.6667, 0.2917, 0.7083, 0.2917, 0.75, 0.3333, 0.75, 0.3333, 0.7083, 0.2917, 0.6667, 0.2917, 0.7083, 0.3333, 0.7083, 0.3333, 0.6667, 0.3333, 0.6667, 0.3333, 0.7083, 0.375, 0.7083, 0.375, 0.6667, 0.3333, 0.7083, 0.3333, 0.75, 0.375, 0.75, 0.375, 0.7083, 0.25, 0.7083, 0.25, 0.75, 0.2917, 0.75, 0.2917, 0.7083, 0.25, 0.625, 0.25, 0.6667, 0.2917, 0.6667, 0.2917, 0.625, 0.3333, 0.625, 0.3333, 0.6667, 0.375, 0.6667, 0.375, 0.625, 0.2917, 0.625, 0.2917, 0.6667, 0.3333, 0.6667, 0.3333, 0.625, 0.25, 0.6667, 0.25, 0.7083, 0.2917, 0.7083, 0.2917, 0.6667, 0.2917, 0.7083, 0.2917, 0.75, 0.3333, 0.75, 0.3333, 0.7083, 0.2917, 0.6667, 0.2917, 0.7083, 0.3333, 0.7083, 0.3333, 0.6667, 0.3333, 0.6667, 0.3333, 0.7083, 0.375, 0.7083, 0.375, 0.6667, 0.3333, 0.7083, 0.375, 0.7083, 0.375, 0.75, 0.3333, 0.75, 0.25, 0.7083, 0.2917, 0.7083, 0.2917, 0.75, 0.25, 0.75, 0.25, 0.625, 0.2917, 0.625, 0.2917, 0.6667, 0.25, 0.6667, 0.3333, 0.625, 0.375, 0.625, 0.375, 0.6667, 0.3333, 0.6667, 0.2917, 0.625, 0.3333, 0.625, 0.3333, 0.6667, 0.2917, 0.6667, 0.25, 0.6667, 0.2917, 0.6667, 0.2917, 0.7083, 0.25, 0.7083, 0.2917, 0.7083, 0.3333, 0.7083, 0.3333, 0.75, 0.2917, 0.75, 0.2917, 0.6667, 0.3333, 0.6667, 0.3333, 0.7083, 0.2917, 0.7083, 0.3333, 0.6667, 0.375, 0.6667, 0.375, 0.7083, 0.3333, 0.7083, 0.3333, 0.7083, 0.3333, 0.75, 0.375, 0.75, 0.375, 0.7083, 0.25, 0.7083, 0.25, 0.75, 0.2917, 0.75, 0.2917, 0.7083, 0.25, 0.625, 0.25, 0.6667, 0.2917, 0.6667, 0.2917, 0.625, 0.3333, 0.625, 0.3333, 0.6667, 0.375, 0.6667, 0.375, 0.625, 0.2917, 0.625, 0.2917, 0.6667, 0.3333, 0.6667, 0.3333, 0.625, 0.25, 0.6667, 0.25, 0.7083, 0.2917, 0.7083, 0.2917, 0.6667, 0.2917, 0.7083, 0.2917, 0.75, 0.3333, 0.75, 0.3333, 0.7083, 0.2917, 0.6667, 0.2917, 0.7083, 0.3333, 0.7083, 0.3333, 0.6667, 0.3333, 0.6667, 0.3333, 0.7083, 0.375, 0.7083, 0.375, 0.6667, 0.3333, 0.7083, 0.375, 0.7083, 0.375, 0.75, 0.3333, 0.75, 0.25, 0.7083, 0.2917, 0.7083, 0.2917, 0.75, 0.25, 0.75, 0.25, 0.625, 0.2917, 0.625, 0.2917, 0.6667, 0.25, 0.6667, 0.3333, 0.625, 0.375, 0.625, 0.375, 0.6667, 0.3333, 0.6667, 0.2917, 0.625, 0.3333, 0.625, 0.3333, 0.6667, 0.2917, 0.6667, 0.25, 0.6667, 0.2917, 0.6667, 0.2917, 0.7083, 0.25, 0.7083, 0.2917, 0.7083, 0.3333, 0.7083, 0.3333, 0.75, 0.2917, 0.75, 0.2917, 0.6667, 0.3333, 0.6667, 0.3333, 0.7083, 0.2917, 0.7083, 0.3333, 0.6667, 0.375, 0.6667, 0.375, 0.7083, 0.3333, 0.7083, 0.3333, 0.7083, 0.375, 0.7083, 0.375, 0.75, 0.3333, 0.75, 0.25, 0.7083, 0.2917, 0.7083, 0.2917, 0.75, 0.25, 0.75, 0.25, 0.625, 0.2917, 0.625, 0.2917, 0.6667, 0.25, 0.6667, 0.3333, 0.625, 0.375, 0.625, 0.375, 0.6667, 0.3333, 0.6667, 0.2917, 0.625, 0.3333, 0.625, 0.3333, 0.6667, 0.2917, 0.6667, 0.25, 0.6667, 0.2917, 0.6667, 0.2917, 0.7083, 0.25, 0.7083, 0.2917, 0.7083, 0.3333, 0.7083, 0.3333, 0.75, 0.2917, 0.75, 0.2917, 0.6667, 0.3333, 0.6667, 0.3333, 0.7083, 0.2917, 0.7083, 0.3333, 0.6667, 0.375, 0.6667, 0.375, 0.7083, 0.3333, 0.7083, 0.3333, 0.7083, 0.3333, 0.75, 0.375, 0.75, 0.375, 0.7083, 0.25, 0.7083, 0.25, 0.75, 0.2917, 0.75, 0.2917, 0.7083, 0.25, 0.625, 0.25, 0.6667, 0.2917, 0.6667, 0.2917, 0.625, 0.3333, 0.625, 0.3333, 0.6667, 0.375, 0.6667, 0.375, 0.625, 0.2917, 0.625, 0.2917, 0.6667, 0.3333, 0.6667, 0.3333, 0.625, 0.25, 0.6667, 0.25, 0.7083, 0.2917, 0.7083, 0.2917, 0.6667, 0.2917, 0.7083, 0.2917, 0.75, 0.3333, 0.75, 0.3333, 0.7083, 0.2917, 0.6667, 0.2917, 0.7083, 0.3333, 0.7083, 0.3333, 0.6667, 0.3333, 0.6667, 0.3333, 0.7083, 0.375, 0.7083, 0.375, 0.6667, 0.3333, 0.75, 0.375, 0.75, 0.375, 0.75, 0.3333, 0.75, 0.25, 0.75, 0.2917, 0.75, 0.2917, 0.75, 0.25, 0.75, 0.375, 0.7083, 0.375, 0.6667, 0.375, 0.6667, 0.375, 0.7083, 0.2917, 0.75, 0.3333, 0.75, 0.3333, 0.75, 0.2917, 0.75, 0.375, 0.75, 0.375, 0.7083, 0.375, 0.7083, 0.375, 0.75, 0.375, 0.6667, 0.375, 0.625, 0.375, 0.625, 0.375, 0.6667, 0.375, 0.75, 0.3333, 0.75, 0.3333, 0.75, 0.375, 0.75, 0.2917, 0.75, 0.25, 0.75, 0.25, 0.75, 0.2917, 0.75, 0.375, 0.6667, 0.375, 0.7083, 0.375, 0.7083, 0.375, 0.6667, 0.3333, 0.75, 0.2917, 0.75, 0.2917, 0.75, 0.3333, 0.75, 0.375, 0.7083, 0.375, 0.75, 0.375, 0.75, 0.375, 0.7083, 0.375, 0.625, 0.375, 0.6667, 0.375, 0.6667, 0.375, 0.625, 0.375, 0.75, 0.3333, 0.75, 0.3333, 0.75, 0.375, 0.75, 0.2917, 0.75, 0.25, 0.75, 0.25, 0.75, 0.2917, 0.75, 0.375, 0.6667, 0.375, 0.7083, 0.375, 0.7083, 0.375, 0.6667, 0.3333, 0.75, 0.2917, 0.75, 0.2917, 0.75, 0.3333, 0.75, 0.375, 0.7083, 0.375, 0.75, 0.375, 0.75, 0.375, 0.7083, 0.375, 0.625, 0.375, 0.6667, 0.375, 0.6667, 0.375, 0.625, 0.3333, 0.75, 0.375, 0.75, 0.375, 0.75, 0.3333, 0.75, 0.25, 0.75, 0.2917, 0.75, 0.2917, 0.75, 0.25, 0.75, 0.375, 0.7083, 0.375, 0.6667, 0.375, 0.6667, 0.375, 0.7083, 0.2917, 0.75, 0.3333, 0.75, 0.3333, 0.75, 0.2917, 0.75, 0.375, 0.75, 0.375, 0.7083, 0.375, 0.7083, 0.375, 0.75, 0.375, 0.6667, 0.375, 0.625, 0.375, 0.625, 0.375, 0.6667, 0.1352, 0.2353, 0.1352, 0.3529, 2.322e-08, 0.3529, 3.21e-08, 0.2353, 0.1352, 0.3529, 0.1352, 0.3529, 0.1352, 0.2353, 0.1352, 0.2353, 2.322e-08, 0.3529, 2.322e-08, 0.3529, 0.1352, 0.3529, 0.1352, 0.3529, 3.21e-08, 0.2353, 3.21e-08, 0.2353, 2.322e-08, 0.3529, 2.322e-08, 0.3529, 0.1352, -2.261e-09, 0.1352, 0.1176, 4.098e-08, 0.1176, 4.987e-08, -7.791e-09, 0.1352, 0.1176, 0.1352, 0.1176, 0.1352, -2.261e-09, 0.1352, -2.261e-09, 0.1352, 0.1176, 0.1352, -2.261e-09, 4.987e-08, -7.791e-09, 4.098e-08, 0.1176, 3.21e-08, 0.2353, 2.322e-08, 0.3529, 0.1352, 0.3529, 0.1352, 0.2353, 4.987e-08, -7.791e-09, 4.987e-08, -7.791e-09, 4.098e-08, 0.1176, 4.098e-08, 0.1176, 0.1352, -2.261e-09, 0.1352, -2.261e-09, 4.987e-08, -7.791e-09, 4.987e-08, -7.791e-09, 0.1352, 0.1176, 0.1352, 0.2353, 3.21e-08, 0.2353, 4.098e-08, 0.1176, 0.1352, 0.2353, 0.1352, 0.2353, 0.1352, 0.1176, 0.1352, 0.1176, 4.098e-08, 0.1176, 4.098e-08, 0.1176, 3.21e-08, 0.2353, 3.21e-08, 0.2353, 0.446, 0.2353, 0.446, 0.3529, 0.3116, 0.3529, 0.3116, 0.2353, 0.446, 0.3529, 0.446, 0.3529, 0.446, 0.2353, 0.446, 0.2353, 0.3116, 0.3529, 0.3116, 0.3529, 0.446, 0.3529, 0.446, 0.3529, 0.3116, 0.2353, 0.3116, 0.2353, 0.3116, 0.3529, 0.3116, 0.3529, 0.446, 8.742e-09, 0.446, 0.1176, 0.3116, 0.1176, 0.3116, -1.405e-09, 0.446, 0.1176, 0.446, 0.1176, 0.446, 8.742e-09, 0.446, 8.742e-09, 0.3116, -1.405e-09, 0.3116, -1.405e-09, 0.3116, 0.1176, 0.3116, 0.1176, 0.446, 0.1176, 0.446, 8.742e-09, 0.3116, -1.405e-09, 0.3116, 0.1176, 0.3116, 0.2353, 0.3116, 0.3529, 0.446, 0.3529, 0.446, 0.2353, 0.446, 0.1176, 0.446, 0.2353, 0.3116, 0.2353, 0.3116, 0.1176, 0.446, 0.2353, 0.446, 0.2353, 0.446, 0.1176, 0.446, 0.1176, 0.3116, 0.1176, 0.3116, 0.1176, 0.3116, 0.2353, 0.3116, 0.2353, 0.3934, 0.8943, 0.3934, 0.6656, 0.4364, 0.9019, 0.2647, 0.9023, 0.3076, 0.6656, 0.3076, 0.8947, 0.3076, 0.8947, 0.3076, 0.6656, 0.3505, 0.9023, 0.4364, 0.8881, 0.5208, 0.6656, 0.4799, 0.8884, 0.4799, 0.8884, 0.5208, 0.6656, 0.5208, 0.9036, 0.7712, 0.2256, 0.8557, -7.091e-09, 0.8148, 0.2257, 0.1787, 0.8529, 0.1799, 0.8958, 0.137, 0.8946, 0.09412, 0.8958, 0.09533, 0.8529, 0.09412, 0.81, 0.137, 0.8112, 0.1799, 0.81, 0.8148, 0.2257, 0.8557, -7.091e-09, 0.8557, 0.2409, 0.3505, 0.9019, 0.3934, 0.6656, 0.3934, 0.8943, 0.5294, 0.523, 0.5294, 0.3529, 0.6471, 0.3529, 0.6471, 0.523, 0.6471, 0.523, 0.6471, 0.3529, 0.7647, 0.3529, 0.7647, 0.523, 0.8824, 0.5226, 0.8824, 0.3529, 1.0, 0.3529, 1.0, 0.5226, 0.9069, 0.2836, 0.9069, 0.3464, 0.8818, 0.3464, 0.8818, 0.2836, 0.0, 0.6663, 0.0, 0.4899, 0.2647, 0.4899, 0.2647, 0.6663, 0.2647, 0.6656, 0.2647, 0.4896, 0.5294, 0.4896, 0.5294, 0.6656, 0.8824, 0.7133, 0.8824, 0.5226, 1.0, 0.5226, 1.0, 0.7133, 0.6471, 0.7142, 0.6471, 0.523, 0.7647, 0.523, 0.7647, 0.7142, 0.5294, 0.7142, 0.5294, 0.523, 0.6471, 0.523, 0.6471, 0.7142, 0.8824, 0.7141, 0.7647, 0.7141, 0.7922, 0.6923, 0.8549, 0.6923, 0.8235, 0.5448, 0.8138, 0.5463, 0.7647, 0.523, 0.8138, 0.5463, 0.8051, 0.5508, 0.7647, 0.523, 0.8051, 0.5508, 0.7981, 0.5577, 0.7647, 0.523, 0.7981, 0.5577, 0.7937, 0.5664, 0.7647, 0.523, 0.7937, 0.5664, 0.7922, 0.5761, 0.7647, 0.523, 0.8549, 0.5761, 0.8534, 0.5664, 0.8824, 0.523, 0.8534, 0.5664, 0.8489, 0.5577, 0.8824, 0.523, 0.8489, 0.5577, 0.842, 0.5508, 0.8824, 0.523, 0.842, 0.5508, 0.8332, 0.5463, 0.8824, 0.523, 0.8332, 0.5463, 0.8235, 0.5448, 0.8824, 0.523, 0.6225, 0.316, 0.6475, 0.316, 0.6475, 0.3257, 0.6225, 0.3257, 0.6225, 0.3257, 0.6475, 0.3257, 0.6475, 0.3344, 0.6225, 0.3344, 0.8818, 0.1419, 0.9069, 0.1419, 0.9069, 0.1489, 0.8818, 0.1489, 0.8818, 0.1489, 0.9069, 0.1489, 0.9069, 0.1577, 0.8818, 0.1577, 0.8818, 0.1577, 0.9069, 0.1577, 0.9069, 0.1674, 0.8818, 0.1674, 0.6475, 0.316, 0.6225, 0.316, 0.6225, 0.3063, 0.6475, 0.3063, 0.6475, 0.3063, 0.6225, 0.3063, 0.6225, 0.2976, 0.6475, 0.2976, 0.8818, -2.493e-08, 0.9069, -2.493e-08, 0.9069, 0.007087, 0.8818, 0.007087, 0.8818, 0.007087, 0.9069, 0.007087, 0.9069, 0.01593, 0.8818, 0.01593, 0.8818, 0.01593, 0.9069, 0.01593, 0.9069, 0.02565, 0.8818, 0.02565, 0.8818, 0.1419, 0.8818, 0.02565, 0.9069, 0.02565, 0.9069, 0.1419, 0.7647, 0.7141, 0.7647, 0.523, 0.7922, 0.5761, 0.7922, 0.6923, 0.7647, 0.523, 0.8824, 0.523, 0.8235, 0.5448, 0.9069, 0.1674, 0.9069, 0.2836, 0.8818, 0.2836, 0.8818, 0.1674, 0.8824, 0.523, 0.8824, 0.7141, 0.8549, 0.6923, 0.8549, 0.5761, 0.1882, 0.8138, 0.1882, 0.6976, 0.1898, 0.6879, 0.1942, 0.6792, 0.2012, 0.6723, 0.2099, 0.6678, 0.2196, 0.6663, 0.2293, 0.6678, 0.238, 0.6723, 0.245, 0.6792, 0.2494, 0.6879, 0.251, 0.6976, 0.251, 0.8138, 0.6783, 0.2976, 0.6783, 0.3394, 0.6684, 0.3394, 0.6684, 0.2976, 0.8824, 0.523, 0.7647, 0.523, 0.8026, 0.4868, 0.8444, 0.4868, 0.8235, 0.3949, 0.8131, 0.4054, 0.7647, 0.3529, 0.8131, 0.4054, 0.8054, 0.4159, 0.7647, 0.3529, 0.8054, 0.4159, 0.8026, 0.4263, 0.7647, 0.3529, 0.8444, 0.4263, 0.8416, 0.4159, 0.8824, 0.3529, 0.8416, 0.4159, 0.834, 0.4054, 0.8824, 0.3529, 0.834, 0.4054, 0.8235, 0.3949, 0.8824, 0.3529, 0.634, 0.7142, 0.6438, 0.7142, 0.6438, 0.7249, 0.634, 0.7249, 0.634, 0.7249, 0.6438, 0.7249, 0.6438, 0.7355, 0.634, 0.7355, 0.634, 0.7355, 0.6438, 0.7355, 0.6438, 0.746, 0.634, 0.746, 0.9415, 0.1488, 0.9513, 0.1488, 0.9513, 0.1594, 0.9415, 0.1594, 0.9415, 0.1594, 0.9513, 0.1594, 0.9513, 0.17, 0.9415, 0.17, 0.9415, 0.17, 0.9513, 0.17, 0.9513, 0.1805, 0.9415, 0.1805, 0.7647, 0.523, 0.7647, 0.3529, 0.8026, 0.4263, 0.8026, 0.4868, 0.7647, 0.3529, 0.8824, 0.3529, 0.8235, 0.3949, 0.634, 0.8065, 0.634, 0.746, 0.6438, 0.746, 0.6438, 0.8065, 0.9513, 0.1805, 0.9513, 0.241, 0.9415, 0.241, 0.9415, 0.1805, 0.8824, 0.3529, 0.8824, 0.523, 0.8444, 0.4868, 0.8444, 0.4263, 0.5294, 0.9106, 0.5294, 0.8501, 0.5322, 0.8397, 0.5399, 0.8292, 0.5503, 0.8188, 0.5608, 0.8292, 0.5684, 0.8397, 0.5712, 0.8501, 0.5712, 0.9106, 0.8605, 0.9467, 0.85, 0.9467, 0.85, 0.8839, 0.8605, 0.8839, 0.6175, 0.8188, 0.6175, 0.8815, 0.5712, 0.8815, 0.5712, 0.8188, 0.8763, 0.8839, 0.8763, 0.8212, 0.88, 0.8212, 0.88, 0.8839, 0.09412, 0.9586, 0.09412, 0.8958, 0.09777, 0.8958, 0.09777, 0.9586, 0.8763, 0.8212, 0.8763, 0.8839, 0.8353, 0.8839, 0.8353, 0.8212, 0.658, 0.3438, 0.6475, 0.3438, 0.6475, 0.3028, 0.6491, 0.2991, 0.6528, 0.2976, 0.658, 0.2976, 0.103, 0.9586, 0.09777, 0.9586, 0.09777, 0.8958, 0.103, 0.8958, 0.6684, 0.3438, 0.6632, 0.3438, 0.6595, 0.3423, 0.658, 0.3386, 0.658, 0.2976, 0.6684, 0.2976, 0.2602, 0.778, 0.251, 0.7744, 0.251, 0.6699, 0.2602, 0.6663, 0.9235, 0.9329, 0.9144, 0.9293, 0.9144, 0.8248, 0.9235, 0.8212, 0.8518, 0.3526, 0.8426, 0.349, 0.8426, 0.2445, 0.8518, 0.2409, 0.9505, 0.1118, 0.9415, 0.1082, 0.9415, 0.003593, 0.9505, 3.197e-09, 0.9309, 0.2976, 0.9309, 0.1488, 0.9415, 0.1488, 0.9415, 0.2976, 0.5294, 0.7142, 0.634, 0.7142, 0.6216, 0.7266, 0.5418, 0.7266, 0.6225, 0.1488, 0.6225, 0.0, 0.6389, 0.01643, 0.6389, 0.1324, 0.9235, 0.8629, 0.9235, 0.7142, 0.9341, 0.7142, 0.9341, 0.8629, 0.9309, 0.1488, 0.9309, 1.718e-09, 0.9415, 2.518e-09, 0.9415, 0.1488, 0.9341, 0.8629, 0.9341, 0.7142, 0.9447, 0.7142, 0.9447, 0.8629, 0.6225, 0.1488, 0.6331, 0.1595, 0.6331, 0.2869, 0.6225, 0.2976, 0.7712, 0.1488, 0.7605, 0.1595, 0.6331, 0.1595, 0.6225, 0.1488, 0.7712, 0.2976, 0.7605, 0.2869, 0.7605, 0.1595, 0.7712, 0.1488, 0.6225, 0.2976, 0.6331, 0.2869, 0.7605, 0.2869, 0.7712, 0.2976, 0.7412, 0.8579, 0.6471, 0.8579, 0.6707, 0.8436, 0.7176, 0.8436, 0.3116, 0.2353, 0.3116, 0.3529, 0.3116, 0.3529, 0.3116, 0.2353, 0.2647, 0.4899, 0.0, 0.4899, 0.1193, 0.3529, 0.1454, 0.3529, 0.5294, 0.4896, 0.2647, 0.4896, 0.384, 0.3529, 0.4101, 0.3529, 0.6861, 0.2976, 0.6861, 0.3445, 0.6783, 0.3445, 0.6783, 0.2976, 0.6941, 0.7579, 0.6836, 0.7617, 0.6471, 0.7436, 0.6836, 0.7617, 0.6755, 0.7683, 0.6471, 0.7436, 0.6755, 0.7683, 0.6707, 0.7766, 0.6471, 0.7436, 0.7176, 0.7766, 0.7127, 0.7683, 0.7412, 0.7436, 0.7127, 0.7683, 0.7046, 0.7617, 0.7412, 0.7436, 0.7046, 0.7617, 0.6941, 0.7579, 0.7412, 0.7436, 0.9682, 0.7981, 0.9604, 0.7981, 0.9604, 0.7896, 0.9682, 0.7896, 0.7645, 0.3512, 0.7567, 0.3512, 0.7567, 0.343, 0.7645, 0.343, 0.7645, 0.343, 0.7567, 0.343, 0.7567, 0.3326, 0.7645, 0.3326, 0.9682, 0.7226, 0.9604, 0.7226, 0.9604, 0.7142, 0.9682, 0.7142, 0.251, 0.778, 0.2588, 0.778, 0.2588, 0.7862, 0.251, 0.7862, 0.251, 0.7862, 0.2588, 0.7862, 0.2588, 0.7966, 0.251, 0.7966, 0.9604, 0.7896, 0.9604, 0.7226, 0.9682, 0.7226, 0.9682, 0.7896, 0.6471, 0.8579, 0.6471, 0.7436, 0.6707, 0.7766, 0.6707, 0.8436, 0.6471, 0.7436, 0.7412, 0.7436, 0.6941, 0.7579, 0.9682, 0.7981, 0.9682, 0.8651, 0.9604, 0.8651, 0.9604, 0.7981, 0.7412, 0.7436, 0.7412, 0.8579, 0.7176, 0.8436, 0.7176, 0.7766, 0.634, 0.7142, 0.634, 0.8188, 0.6216, 0.8064, 0.6216, 0.7266, 0.09412, 0.81, 0.0, 0.81, 0.025, 0.7957, 0.06912, 0.7957, 0.741, 0.3417, 0.741, 0.2976, 0.7488, 0.2976, 0.7488, 0.3417, 0.8353, 0.8576, 0.7412, 0.8576, 0.7662, 0.8433, 0.8103, 0.8433, 0.1882, 0.81, 0.09412, 0.81, 0.1191, 0.7957, 0.1632, 0.7957, 0.6861, 0.3417, 0.6861, 0.2976, 0.6939, 0.2976, 0.6939, 0.3417, 0.7567, 0.2976, 0.7567, 0.3417, 0.7488, 0.3417, 0.7488, 0.2976, 0.1412, 0.71, 0.1313, 0.7136, 0.09412, 0.6957, 0.1313, 0.7136, 0.1237, 0.7198, 0.09412, 0.6957, 0.1237, 0.7198, 0.1191, 0.7276, 0.09412, 0.6957, 0.1632, 0.7276, 0.1587, 0.7198, 0.1882, 0.6957, 0.1587, 0.7198, 0.151, 0.7136, 0.1882, 0.6957, 0.151, 0.7136, 0.1412, 0.71, 0.1882, 0.6957, 0.8683, 0.8919, 0.8605, 0.8919, 0.8605, 0.8839, 0.8683, 0.8839, 0.8301, 0.3322, 0.838, 0.3322, 0.838, 0.3399, 0.8301, 0.3399, 0.8301, 0.3399, 0.838, 0.3399, 0.838, 0.3497, 0.8301, 0.3497, 0.5286, 0.88, 0.5208, 0.88, 0.5208, 0.8718, 0.5286, 0.8718, 0.6451, 0.352, 0.6372, 0.352, 0.6372, 0.3443, 0.6451, 0.3443, 0.6451, 0.3443, 0.6372, 0.3443, 0.6372, 0.3344, 0.6451, 0.3344, 0.5208, 0.9479, 0.5208, 0.88, 0.5286, 0.88, 0.5286, 0.9479, 0.09412, 0.81, 0.09412, 0.6957, 0.1191, 0.7276, 0.1191, 0.7957, 0.09412, 0.6957, 0.1882, 0.6957, 0.1412, 0.71, 0.8683, 0.8919, 0.8683, 0.96, 0.8605, 0.96, 0.8605, 0.8919, 0.1882, 0.6957, 0.1882, 0.81, 0.1632, 0.7957, 0.1632, 0.7276, 0.5294, 0.8188, 0.5294, 0.7142, 0.5418, 0.7266, 0.5418, 0.8064, 0.8103, 0.7754, 0.8057, 0.7675, 0.8353, 0.7435, 0.8057, 0.7675, 0.7981, 0.7614, 0.8353, 0.7435, 0.7981, 0.7614, 0.7882, 0.7578, 0.8353, 0.7435, 0.7882, 0.7578, 0.7784, 0.7614, 0.7412, 0.7435, 0.7784, 0.7614, 0.7707, 0.7675, 0.7412, 0.7435, 0.7707, 0.7675, 0.7662, 0.7754, 0.7412, 0.7435, 0.9662, 0.007969, 0.9584, 0.007969, 0.9584, -6.233e-09, 0.9662, -6.233e-09, 0.7567, 0.2976, 0.7645, 0.2976, 0.7645, 0.3052, 0.7567, 0.3052, 0.7567, 0.3052, 0.7645, 0.3052, 0.7645, 0.3151, 0.7567, 0.3151, 0.967, 0.1461, 0.9592, 0.1461, 0.9592, 0.1382, 0.967, 0.1382, 0.7645, 0.3326, 0.7567, 0.3326, 0.7567, 0.3249, 0.7645, 0.3249, 0.7645, 0.3249, 0.7567, 0.3249, 0.7567, 0.3151, 0.7645, 0.3151, 0.9662, 0.007969, 0.9662, 0.07607, 0.9584, 0.07607, 0.9584, 0.007969, 0.7412, 0.7435, 0.8353, 0.7435, 0.7882, 0.7578, 0.8353, 0.7435, 0.8353, 0.8576, 0.8103, 0.8433, 0.8103, 0.7754, 0.9592, 0.2142, 0.9592, 0.1461, 0.967, 0.1461, 0.967, 0.2142, 0.7412, 0.8576, 0.7412, 0.7435, 0.7662, 0.7754, 0.7662, 0.8433, 0.634, 0.8188, 0.5294, 0.8188, 0.5418, 0.8064, 0.6216, 0.8064, 0.04706, 0.71, 0.03722, 0.7136, 0.0, 0.6957, 0.03722, 0.7136, 0.02955, 0.7198, 0.0, 0.6957, 0.02955, 0.7198, 0.025, 0.7276, 0.0, 0.6957, 0.06912, 0.7276, 0.06457, 0.7198, 0.09412, 0.6957, 0.06457, 0.7198, 0.0569, 0.7136, 0.09412, 0.6957, 0.0569, 0.7136, 0.04706, 0.71, 0.09412, 0.6957, 0.4319, 0.9195, 0.4241, 0.9195, 0.4241, 0.9096, 0.4319, 0.9096, 0.4319, 0.9096, 0.4241, 0.9096, 0.4241, 0.9019, 0.4319, 0.9019, 0.8683, 0.8839, 0.8762, 0.8839, 0.8762, 0.8919, 0.8683, 0.8919, 0.9309, 0.2778, 0.9231, 0.2778, 0.9231, 0.2696, 0.9309, 0.2696, 0.2725, 0.9198, 0.2647, 0.9198, 0.2647, 0.9122, 0.2725, 0.9122, 0.2725, 0.9122, 0.2647, 0.9122, 0.2647, 0.9023, 0.2725, 0.9023, 0.0, 0.81, 0.0, 0.6957, 0.025, 0.7276, 0.025, 0.7957, 0.0, 0.6957, 0.09412, 0.6957, 0.04706, 0.71, 0.8683, 0.96, 0.8683, 0.8919, 0.8762, 0.8919, 0.8762, 0.96, 0.9309, 0.2778, 0.9309, 0.3457, 0.9231, 0.3457, 0.9231, 0.2778, 0.09412, 0.6957, 0.09412, 0.81, 0.06912, 0.7957, 0.06912, 0.7276, 0.8154, 0.3206, 0.8154, 0.2409, 0.8426, 0.2525, 0.8426, 0.3322, 0.88, 0.9009, 0.88, 0.8212, 0.9068, 0.8267, 0.9068, 0.9064, 0.6175, 0.904, 0.6175, 0.8243, 0.6454, 0.8188, 0.6454, 0.8985, 0.2324, 0.9052, 0.2324, 0.8254, 0.2594, 0.8138, 0.2594, 0.8935, 0.09412, 0.6957, 0.0, 0.6957, 0.04706, 0.6663, 0.8353, 0.7435, 0.7412, 0.7435, 0.7882, 0.7142, 0.7412, 0.7436, 0.6471, 0.7436, 0.6941, 0.7142, 0.1882, 0.6957, 0.09412, 0.6957, 0.1412, 0.6663, 0.7712, 0.0, 0.7712, 0.1488, 0.7548, 0.1324, 0.7548, 0.01643, 0.6225, 0.0, 0.7712, 0.0, 0.7548, 0.01643, 0.6389, 0.01643, 0.7712, 0.1488, 0.6225, 0.1488, 0.6389, 0.1324, 0.7548, 0.1324, 0.6331, 0.1595, 0.6408, 0.1673, 0.6408, 0.2791, 0.6331, 0.2869, 0.7605, 0.1595, 0.7526, 0.1673, 0.6408, 0.1673, 0.6331, 0.1595, 0.7605, 0.2869, 0.7526, 0.2791, 0.7526, 0.1673, 0.7605, 0.1595, 0.6331, 0.2869, 0.6408, 0.2791, 0.7526, 0.2791, 0.7605, 0.2869, 3.21e-08, 0.2353, 2.322e-08, 0.3529, 2.322e-08, 0.3529, 3.21e-08, 0.2353, 0.3116, -1.405e-09, 0.3116, 0.1176, 0.3116, 0.1176, 0.3116, -1.405e-09, 0.6225, 0.1176, 0.6225, 0.2353, 0.5751, 0.1985, 0.5751, 0.1544, 0.3116, 1.106e-08, 0.3116, 0.1176, 0.2642, 0.08088, 0.2642, 0.03676, 0.3116, 0.1176, 0.3116, 0.2353, 0.2642, 0.1985, 0.2642, 0.1544, 0.3116, 0.2353, 0.3116, 0.3529, 0.2642, 0.3162, 0.2642, 0.2721, 0.6225, 2.206e-08, 0.6225, 0.1176, 0.5751, 0.08088, 0.5751, 0.03676, 0.6225, 0.2353, 0.6225, 0.3529, 0.5751, 0.3162, 0.5751, 0.2721, 0.7175, 0.3417, 0.7175, 0.2976, 0.7253, 0.2976, 0.7253, 0.3417, 0.7018, 0.3417, 0.7018, 0.2976, 0.7096, 0.2976, 0.7096, 0.3417, 0.7332, 0.3417, 0.7332, 0.2976, 0.741, 0.2976, 0.741, 0.3417, 0.7175, 0.2976, 0.7175, 0.3417, 0.7096, 0.3417, 0.7096, 0.2976, 0.7018, 0.2976, 0.7018, 0.3417, 0.6939, 0.3417, 0.6939, 0.2976, 0.7332, 0.2976, 0.7332, 0.3417, 0.7253, 0.3417, 0.7253, 0.2976, 0.1793, 0.03676, 0.1694, 0.04131, 0.1352, -2.261e-09, 0.1694, 0.04131, 0.1618, 0.04898, 0.1352, -2.261e-09, 0.1618, 0.04898, 0.1572, 0.05882, 0.1352, -2.261e-09, 0.1572, 0.05882, 0.1618, 0.06867, 0.1352, 0.1176, 0.1618, 0.06867, 0.1694, 0.07633, 0.1352, 0.1176, 0.1694, 0.07633, 0.1793, 0.08088, 0.1352, 0.1176, 0.9525, 0.7325, 0.9447, 0.7325, 0.9447, 0.7224, 0.9525, 0.7224, 0.9525, 0.7224, 0.9447, 0.7224, 0.9447, 0.7142, 0.9525, 0.7142, 0.7175, 0.3515, 0.7096, 0.3515, 0.7096, 0.3417, 0.7175, 0.3417, 0.9592, 0.156, 0.9513, 0.156, 0.9513, 0.1461, 0.9592, 0.1461, 0.9592, 0.1461, 0.9513, 0.1461, 0.9513, 0.1382, 0.9592, 0.1382, 0.7175, 0.3417, 0.7253, 0.3417, 0.7253, 0.3515, 0.7175, 0.3515, 0.9525, 0.7325, 0.9525, 0.8172, 0.9447, 0.8172, 0.9447, 0.7325, 0.1352, 0.1176, 0.1352, -2.261e-09, 0.1572, 0.05882, 0.1352, -2.261e-09, 0.3116, 1.106e-08, 0.2642, 0.03676, 0.1793, 0.03676, 0.9513, 0.241, 0.9513, 0.156, 0.9592, 0.156, 0.9592, 0.241, 0.3116, 0.1176, 0.1352, 0.1176, 0.1793, 0.08088, 0.2642, 0.08088, 0.7712, 0.3479, 0.7712, 0.2629, 0.7758, 0.2531, 0.7835, 0.2454, 0.7933, 0.2409, 0.8031, 0.2454, 0.8108, 0.2531, 0.8154, 0.2629, 0.8154, 0.3479, 0.1572, 0.1765, 0.1618, 0.1863, 0.1352, 0.2353, 0.1618, 0.1863, 0.1694, 0.194, 0.1352, 0.2353, 0.1694, 0.194, 0.1793, 0.1985, 0.1352, 0.2353, 0.1793, 0.1544, 0.1694, 0.159, 0.1352, 0.1176, 0.1694, 0.159, 0.1618, 0.1666, 0.1352, 0.1176, 0.1618, 0.1666, 0.1572, 0.1765, 0.1352, 0.1176, 0.7253, 0.3417, 0.7332, 0.3417, 0.7332, 0.3515, 0.7253, 0.3515, 0.1799, 0.81, 0.1878, 0.81, 0.1878, 0.8182, 0.1799, 0.8182, 0.1799, 0.8182, 0.1878, 0.8182, 0.1878, 0.8284, 0.1799, 0.8284, 0.9572, 0.2588, 0.9494, 0.2588, 0.9494, 0.2488, 0.9572, 0.2488, 0.9572, 0.2488, 0.9494, 0.2488, 0.9494, 0.241, 0.9572, 0.241, 0.6684, 0.3394, 0.6763, 0.3394, 0.6763, 0.3492, 0.6684, 0.3492, 0.3116, 0.2353, 0.1352, 0.2353, 0.1793, 0.1985, 0.2642, 0.1985, 0.1352, 0.2353, 0.1352, 0.1176, 0.1572, 0.1765, 0.9494, 0.3437, 0.9494, 0.2588, 0.9572, 0.2588, 0.9572, 0.3437, 0.1878, 0.8284, 0.1878, 0.9131, 0.1799, 0.9131, 0.1799, 0.8284, 0.1352, 0.1176, 0.3116, 0.1176, 0.2642, 0.1544, 0.1793, 0.1544, 0.8353, 0.8212, 0.8353, 0.7362, 0.8398, 0.7264, 0.8475, 0.7187, 0.8574, 0.7142, 0.8672, 0.7187, 0.8749, 0.7264, 0.8794, 0.7362, 0.8794, 0.8212, 0.1572, 0.2941, 0.1618, 0.304, 0.1352, 0.3529, 0.1618, 0.304, 0.1694, 0.3116, 0.1352, 0.3529, 0.1694, 0.3116, 0.1793, 0.3162, 0.1352, 0.3529, 0.1793, 0.2721, 0.1694, 0.2766, 0.1352, 0.2353, 0.1694, 0.2766, 0.1618, 0.2843, 0.1352, 0.2353, 0.1618, 0.2843, 0.1572, 0.2941, 0.1352, 0.2353, 0.5286, 0.787, 0.5208, 0.787, 0.5208, 0.7769, 0.5286, 0.7769, 0.5286, 0.7769, 0.5208, 0.7769, 0.5208, 0.7687, 0.5286, 0.7687, 0.7096, 0.3515, 0.7018, 0.3515, 0.7018, 0.3417, 0.7096, 0.3417, 0.9604, 0.732, 0.9525, 0.732, 0.9525, 0.722, 0.9604, 0.722, 0.9604, 0.722, 0.9525, 0.722, 0.9525, 0.7142, 0.9604, 0.7142, 0.251, 0.7966, 0.2588, 0.7966, 0.2588, 0.8065, 0.251, 0.8065, 0.9525, 0.8169, 0.9525, 0.732, 0.9604, 0.732, 0.9604, 0.8169, 0.3116, 0.3529, 0.1352, 0.3529, 0.1793, 0.3162, 0.2642, 0.3162, 0.1352, 0.3529, 0.1352, 0.2353, 0.1572, 0.2941, 0.5286, 0.787, 0.5286, 0.8718, 0.5208, 0.8718, 0.5208, 0.787, 0.1352, 0.2353, 0.3116, 0.2353, 0.2642, 0.2721, 0.1793, 0.2721, 0.0, 0.9171, 0.0, 0.8321, 0.00455, 0.8223, 0.01222, 0.8146, 0.02206, 0.81, 0.0319, 0.8146, 0.03957, 0.8223, 0.04412, 0.8321, 0.04412, 0.9171, 0.4901, 0.03676, 0.4803, 0.04131, 0.446, 8.742e-09, 0.4803, 0.04131, 0.4726, 0.04898, 0.446, 8.742e-09, 0.4726, 0.04898, 0.4681, 0.05882, 0.446, 8.742e-09, 0.4681, 0.05882, 0.4726, 0.06867, 0.446, 0.1176, 0.4726, 0.06867, 0.4803, 0.07633, 0.446, 0.1176, 0.4803, 0.07633, 0.4901, 0.08088, 0.446, 0.1176, 0.9604, 0.8351, 0.9525, 0.8351, 0.9525, 0.8251, 0.9604, 0.8251, 0.9604, 0.8251, 0.9525, 0.8251, 0.9525, 0.8172, 0.9604, 0.8172, 0.634, 0.8065, 0.6418, 0.8065, 0.6418, 0.8163, 0.634, 0.8163, 0.9494, 0.2593, 0.9415, 0.2593, 0.9415, 0.2492, 0.9494, 0.2492, 0.9494, 0.2492, 0.9415, 0.2492, 0.9415, 0.241, 0.9494, 0.241, 0.2804, 0.9122, 0.2725, 0.9122, 0.2725, 0.9023, 0.2804, 0.9023, 0.9604, 0.8351, 0.9604, 0.92, 0.9525, 0.92, 0.9525, 0.8351, 0.446, 0.1176, 0.446, 8.742e-09, 0.4681, 0.05882, 0.446, 8.742e-09, 0.6225, 2.206e-08, 0.5751, 0.03676, 0.4901, 0.03676, 0.9415, 0.344, 0.9415, 0.2593, 0.9494, 0.2593, 0.9494, 0.344, 0.6225, 0.1176, 0.446, 0.1176, 0.4901, 0.08088, 0.5751, 0.08088, 0.04412, 0.917, 0.04412, 0.8321, 0.04867, 0.8223, 0.05633, 0.8146, 0.06618, 0.81, 0.07602, 0.8146, 0.08369, 0.8223, 0.08824, 0.8321, 0.08824, 0.917, 0.4681, 0.1765, 0.4726, 0.1863, 0.446, 0.2353, 0.4726, 0.1863, 0.4803, 0.194, 0.446, 0.2353, 0.4803, 0.194, 0.4901, 0.1985, 0.446, 0.2353, 0.4901, 0.1544, 0.4803, 0.159, 0.446, 0.1176, 0.4803, 0.159, 0.4726, 0.1666, 0.446, 0.1176, 0.4726, 0.1666, 0.4681, 0.1765, 0.446, 0.1176, 0.741, 0.3515, 0.7332, 0.3515, 0.7332, 0.3417, 0.741, 0.3417, 0.9572, 0.241, 0.965, 0.241, 0.965, 0.2488, 0.9572, 0.2488, 0.9572, 0.2488, 0.965, 0.2488, 0.965, 0.2588, 0.9572, 0.2588, 0.5286, 0.6839, 0.5208, 0.6839, 0.5208, 0.6738, 0.5286, 0.6738, 0.5286, 0.6738, 0.5208, 0.6738, 0.5208, 0.6656, 0.5286, 0.6656, 0.6939, 0.3515, 0.6861, 0.3515, 0.6861, 0.3417, 0.6939, 0.3417, 0.6225, 0.2353, 0.446, 0.2353, 0.4901, 0.1985, 0.5751, 0.1985, 0.446, 0.2353, 0.446, 0.1176, 0.4681, 0.1765, 0.5208, 0.7687, 0.5208, 0.6839, 0.5286, 0.6839, 0.5286, 0.7687, 0.965, 0.2588, 0.965, 0.3437, 0.9572, 0.3437, 0.9572, 0.2588, 0.446, 0.1176, 0.6225, 0.1176, 0.5751, 0.1544, 0.4901, 0.1544, 0.1882, 0.9208, 0.1882, 0.8359, 0.1928, 0.826, 0.2005, 0.8183, 0.2103, 0.8138, 0.2201, 0.8183, 0.2278, 0.826, 0.2324, 0.8359, 0.2324, 0.9208, 0.4681, 0.2941, 0.4726, 0.304, 0.446, 0.3529, 0.4726, 0.304, 0.4803, 0.3116, 0.446, 0.3529, 0.4803, 0.3116, 0.4901, 0.3162, 0.446, 0.3529, 0.4901, 0.2721, 0.4803, 0.2766, 0.446, 0.2353, 0.4803, 0.2766, 0.4726, 0.2843, 0.446, 0.2353, 0.4726, 0.2843, 0.4681, 0.2941, 0.446, 0.2353, 0.9584, 0.01786, 0.9505, 0.01786, 0.9505, 0.007886, 0.9584, 0.007886, 0.9584, 0.007886, 0.9505, 0.007886, 0.9505, -2.493e-08, 0.9584, -2.493e-08, 0.6939, 0.3417, 0.7018, 0.3417, 0.7018, 0.3515, 0.6939, 0.3515, 0.9525, 0.8356, 0.9447, 0.8356, 0.9447, 0.8254, 0.9525, 0.8254, 0.9525, 0.8254, 0.9447, 0.8254, 0.9447, 0.8172, 0.9525, 0.8172, 0.7488, 0.3515, 0.741, 0.3515, 0.741, 0.3417, 0.7488, 0.3417, 0.9447, 0.9203, 0.9447, 0.8356, 0.9525, 0.8356, 0.9525, 0.9203, 0.6225, 0.3529, 0.446, 0.3529, 0.4901, 0.3162, 0.5751, 0.3162, 0.446, 0.3529, 0.446, 0.2353, 0.4681, 0.2941, 0.9584, 0.01786, 0.9584, 0.1028, 0.9505, 0.1028, 0.9505, 0.01786, 0.446, 0.2353, 0.6225, 0.2353, 0.5751, 0.2721, 0.4901, 0.2721, 0.8794, 0.8212, 0.8794, 0.7362, 0.884, 0.7264, 0.8916, 0.7187, 0.9015, 0.7142, 0.9113, 0.7187, 0.919, 0.7264, 0.9235, 0.7362, 0.9235, 0.8212, 0.9235, 0.9249, 0.9235, 0.8629, 0.9383, 0.8629, 0.9383, 0.9249, 0.6225, 0.3501, 0.6225, 0.3344, 0.6372, 0.3344, 0.6372, 0.3501, 0.162, 0.9115, 0.162, 0.8958, 0.1767, 0.8958, 0.1767, 0.9115, 0.6627, 0.9199, 0.6627, 0.8579, 0.6784, 0.8579, 0.6784, 0.9199, 0.7569, 0.9196, 0.7569, 0.8576, 0.7725, 0.8576, 0.7725, 0.9196, 0.5712, 0.9435, 0.5712, 0.8815, 0.586, 0.8815, 0.586, 0.9435, 0.8154, 0.3479, 0.8154, 0.3322, 0.8301, 0.3322, 0.8301, 0.3479, 0.3505, 0.9176, 0.3505, 0.9019, 0.3652, 0.9019, 0.3652, 0.9176, 0.6784, 0.9199, 0.6784, 0.8579, 0.6941, 0.8579, 0.6941, 0.9199, 0.7725, 0.9196, 0.7725, 0.8576, 0.7882, 0.8576, 0.7882, 0.9196, 0.9069, 0.3456, 0.9069, 0.2836, 0.9217, 0.2836, 0.9217, 0.3456, 0.103, 0.9115, 0.103, 0.8958, 0.1177, 0.8958, 0.1177, 0.9115, 0.3652, 0.9176, 0.3652, 0.9019, 0.38, 0.9019, 0.38, 0.9176, 0.6471, 0.9199, 0.6471, 0.8579, 0.6627, 0.8579, 0.6627, 0.9199, 0.7412, 0.9196, 0.7412, 0.8576, 0.7569, 0.8576, 0.7569, 0.9196, 0.586, 0.9435, 0.586, 0.8815, 0.6007, 0.8815, 0.6007, 0.9435, 0.38, 0.9176, 0.38, 0.9019, 0.3947, 0.9019, 0.3947, 0.9176, 0.1177, 0.9115, 0.1177, 0.8958, 0.1325, 0.8958, 0.1325, 0.9115, 0.7098, 0.8579, 0.7098, 0.9199, 0.6941, 0.9199, 0.6941, 0.8579, 0.8039, 0.8576, 0.8039, 0.9196, 0.7882, 0.9196, 0.7882, 0.8576, 0.8353, 0.9459, 0.8353, 0.8839, 0.85, 0.8839, 0.85, 0.9459, 0.4094, 0.9176, 0.4094, 0.9019, 0.4241, 0.9019, 0.4241, 0.9176, 0.1325, 0.9115, 0.1325, 0.8958, 0.1472, 0.8958, 0.1472, 0.9115, 0.7255, 0.8579, 0.7255, 0.9199, 0.7098, 0.9199, 0.7098, 0.8579, 0.8196, 0.8576, 0.8196, 0.9196, 0.8039, 0.9196, 0.8039, 0.8576, 0.6007, 0.9435, 0.6007, 0.8815, 0.6155, 0.8815, 0.6155, 0.9435, 0.3947, 0.9176, 0.3947, 0.9019, 0.4094, 0.9019, 0.4094, 0.9176, 0.1472, 0.9115, 0.1472, 0.8958, 0.162, 0.8958, 0.162, 0.9115, 0.7412, 0.8579, 0.7412, 0.9199, 0.7255, 0.9199, 0.7255, 0.8579, 0.8353, 0.8576, 0.8353, 0.9196, 0.8196, 0.9196, 0.8196, 0.8576, 0.8818, 0.2353, 0.8818, 0.3529, 0.8557, 0.3529, 0.8557, 0.2353, 0.8818, -1.281e-08, 0.8818, 0.1176, 0.8557, 0.1176, 0.8557, -1.022e-08, 0.8818, 0.1176, 0.8818, 0.2353, 0.8557, 0.2353, 0.8557, 0.1176, 4.098e-08, 0.1176, 3.21e-08, 0.2353, 3.21e-08, 0.2353, 4.098e-08, 0.1176, 0.3116, 0.1176, 0.3116, 0.2353, 0.3116, 0.2353, 0.3116, 0.1176, 0.1454, 0.3529, 0.1193, 0.3529, 0.1193, 0.3529, 0.1454, 0.3529, 4.987e-08, -7.791e-09, 4.098e-08, 0.1176, 4.098e-08, 0.1176, 4.987e-08, -7.791e-09, 0.625, 0.5, 0.625, 0.25, 0.625, 0.25, 0.625, 0.5, 0.375, 0.25, 0.625, 0.25, 0.625, 0.5, 0.375, 0.5, 0.375, 0.5, 0.625, 0.5, 0.625, 0.75, 0.375, 0.75, 0.125, 0.5, 0.375, 0.5, 0.375, 0.75, 0.125, 0.75, 0.625, 0.5, 0.625, 0.25, 0.625, 0.25, 0.625, 0.5, 0.375, 0.75, 0.375, 0.5, 0.375, 0.5, 0.375, 0.75, 0.625, 0.75, 0.625, 0.5, 0.625, 0.5, 0.625, 0.75, 0.625, 1.0, 0.625, 0.75, 0.625, 0.75, 0.625, 1.0, 0.625, 0.75, 0.625, 0.5, 0.625, 0.5, 0.625, 0.75, 0.625, 1.0, 0.625, 0.75, 0.625, 0.75, 0.625, 1.0, 0.375, 0.75, 0.375, 0.5, 0.375, 0.5, 0.375, 0.75, 0.625, 1.0, 0.625, 0.75, 0.625, 0.75, 0.625, 1.0, 0.375, 0.75, 0.375, 0.5, 0.375, 0.5, 0.375, 0.75, 0.625, 0.5, 0.625, 0.25, 0.625, 0.25, 0.625, 0.5, 0.625, 0.75, 0.625, 0.5, 0.625, 0.5, 0.625, 0.75, 0.375, 0.0, 0.625, 0.0, 0.625, 0.25, 0.375, 0.25, 0.375, 0.75, 0.375, 0.5, 0.375, 0.5, 0.375, 0.75, 0.625, 0.5, 0.625, 0.25, 0.625, 0.25, 0.625, 0.5, 0.625, 0.75, 0.625, 0.5, 0.625, 0.5, 0.625, 0.75, 0.375, 0.75, 0.375, 0.5, 0.375, 0.5, 0.375, 0.75, 0.625, 1.0, 0.625, 0.75, 0.625, 0.75, 0.625, 1.0, 0.625, 0.75, 0.625, 0.5, 0.625, 0.5, 0.625, 0.75, 0.625, 0.5, 0.625, 0.25, 0.625, 0.25, 0.625, 0.5, 0.625, 0.5, 0.625, 0.25, 0.625, 0.25, 0.625, 0.5, 0.625, 0.75, 0.625, 0.5, 0.625, 0.5, 0.625, 0.75, 0.625, 1.0, 0.625, 0.75, 0.625, 0.75, 0.625, 1.0, 0.375, 0.75, 0.375, 0.5, 0.375, 0.5, 0.375, 0.75, 0.3116, -1.405e-09, 0.446, 8.742e-09, 0.446, 8.742e-09, 0.3116, -1.405e-09])
me_church.materials.append(None)
me_church.materials.append(mat_material)
me_church.materials.append(mat_glass)
me_church.materials.append(mat_roof)
me_church.materials.append(mat_roof_red)
me_church.update()

# ---- objects
ob_church = bpy.data.objects.new('Church', me_church)

# ---- transforms, parenting, visibility, modifiers, constraints
ob_church.location = (0.0, 0.0, 0.0)
_m = ob_church.modifiers.new('Smooth by Angle', 'NODES')
_m.node_group = ng_smooth_by_angle
_m.use_pin_to_last = True
_m.show_group_selector = False

# ---- collection membership
col_collection.objects.link(ob_church)

# ---- scene / render settings (as saved in the file)
scene.frame_start = 1; scene.frame_end = 250; scene.frame_set(0)
scene.render.engine = 'CYCLES'
bpy.context.view_layer.update()

# ---- added for rendering (the .blend has no active camera and no usable light): camera, sun
cam_auto = bpy.data.cameras.new('AutoCamera')
cam_auto.lens = 50.0
cam_auto.sensor_width = 36.0
cam_auto.clip_end = 1000.0
ob_auto_camera = bpy.data.objects.new('AutoCamera', cam_auto)
scene.collection.objects.link(ob_auto_camera)
ob_auto_camera.location = (15.9478, -19.328, 19.759)
ob_auto_camera.rotation_euler = (1.09748, -7.21219e-08, 0.694738)
scene.camera = ob_auto_camera
light_auto_sun = bpy.data.lights.new('AutoSun', 'SUN')
light_auto_sun.energy = 3.0
light_auto_sun.angle = 0.0523599
ob_auto_sun = bpy.data.objects.new('AutoSun', light_auto_sun)
scene.collection.objects.link(ob_auto_sun)
ob_auto_sun.rotation_euler = (0.872665, 0.174533, 0.523599)
bpy.context.view_layer.update()
